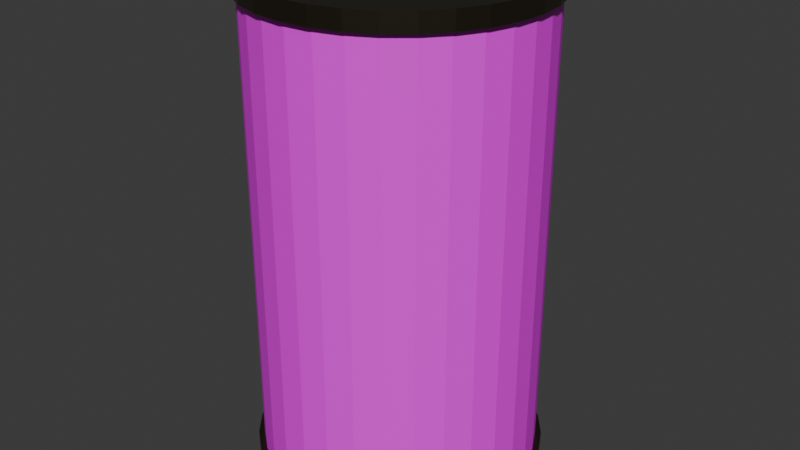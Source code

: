 # Source: Canned_Salmon.blend  (saved by Blender 4.5.90; exported with 4.5.12 LTS)
import bpy
from mathutils import Matrix  # noqa: F401  (used for matrix-valued properties, if any)

bpy.ops.wm.read_factory_settings(use_empty=True)
scene = bpy.context.scene
scene.name = 'Scene'

# ---- collections
col_collection = bpy.data.collections.new('Collection'); scene.collection.children.link(col_collection)

# ---- images (referenced by path relative to the original .blend; pixels are not part of the script)
import os
ASSET_DIR = os.environ.get("B2B_ASSET_DIR", "")  # directory of the original .blend (textures are referenced by path, not embedded)
HERE = os.path.dirname(os.path.abspath(__file__))  # packed textures are extracted next to this script under _unpacked/

def load_image(name, relpath, width, height, colorspace="sRGB"):
    """Load a texture the original file referenced (path relative to the .blend, or extracted next to this script)."""
    p = next((c for c in (os.path.join(HERE, relpath), os.path.join(ASSET_DIR, relpath)) if relpath and os.path.exists(c)), "")
    if p:
        img = bpy.data.images.load(p, check_existing=True)
        img.name = name
    else:  # same state as the original file: an image datablock whose file is absent (Cycles renders it pink)
        img = bpy.data.images.new(name, width, height)
        img.source = "FILE"
        img.filepath = "//" + (relpath or name)
    img.colorspace_settings.name = colorspace
    return img
img_body_base_color = load_image('body Base Color', 'Canned Salmon Texture.png', 1024, 1024, 'sRGB')

# ---- materials (node trees are filled in below, after node groups)
mat_body = bpy.data.materials.new('body')
mat_metal = bpy.data.materials.new('metal')

# ---- material node trees
mat_body.use_nodes = True; mat_body.node_tree.nodes.clear()
_N = mat_body.node_tree.nodes; _L = mat_body.node_tree.links
n0 = _N.new('ShaderNodeBsdfPrincipled'); n0.name = 'Principled BSDF'; n0.location = (-200, 100)
n1 = _N.new('ShaderNodeOutputMaterial'); n1.name = 'Material Output'; n1.location = (200, 100)
n2 = _N.new('ShaderNodeTexImage'); n2.name = 'Image Texture'; n2.location = (-490, 60)
n2.image = img_body_base_color
_L.new(n0.outputs[0], n1.inputs[0])
_L.new(n2.outputs[0], n0.inputs[0])
n1.is_active_output = True
mat_metal.use_nodes = True; mat_metal.node_tree.nodes.clear()
_N = mat_metal.node_tree.nodes; _L = mat_metal.node_tree.links
n0 = _N.new('ShaderNodeBsdfPrincipled'); n0.name = 'Principled BSDF'; n0.location = (-200, 100)
n0.inputs[0].default_value = (0.1788, 0.1546, 0.1033, 1.0)
n0.inputs[1].default_value = 1.0
n0.inputs[2].default_value = 0.3238
n1 = _N.new('ShaderNodeOutputMaterial'); n1.name = 'Material Output'; n1.location = (200, 100)
_L.new(n0.outputs[0], n1.inputs[0])
n1.is_active_output = True

# ---- world
world_world = bpy.data.worlds.new('World'); scene.world = world_world
world_world.use_nodes = True; world_world.node_tree.nodes.clear()
_N = world_world.node_tree.nodes; _L = world_world.node_tree.links
n0 = _N.new('ShaderNodeOutputWorld'); n0.name = 'World Output'; n0.location = (200, 100)
n1 = _N.new('ShaderNodeBackground'); n1.name = 'Background'; n1.location = (-200, 100)
n1.inputs[0].default_value = (0.05088, 0.05088, 0.05088, 1.0)
_L.new(n1.outputs[0], n0.inputs[0])
n0.is_active_output = True
world_world.color = (0.05088, 0.05088, 0.05088)
world_world.sun_shadow_jitter_overblur = 0.0

# ---- meshes
me_cylinder = bpy.data.meshes.new('Cylinder')
me_cylinder.from_pydata([(0.0, 1.396, 0.0), (0.0, 1.396, 4.825), (0.2723, 1.369, 0.0), (0.2723, 1.369, 4.825), (0.5341, 1.289, 0.0), (0.5341, 1.289, 4.825), (0.7754, 1.16, 0.0), (0.7754, 1.16, 4.825), (0.9869, 0.9869, 0.0), (0.9869, 0.9869, 4.825), (1.16, 0.7754, 0.0), (1.16, 0.7754, 4.825), (1.289, 0.5341, 0.0), (1.289, 0.5341, 4.825), (1.369, 0.2723, 0.0), (1.369, 0.2723, 4.825), (1.396, 0.0, 0.0), (1.396, 0.0, 4.825), (1.369, -0.2723, 0.0), (1.369, -0.2723, 4.825), (1.289, -0.5341, 0.0), (1.289, -0.5341, 4.825), (1.16, -0.7754, 0.0), (1.16, -0.7754, 4.825), (0.9869, -0.9869, 0.0), (0.9869, -0.9869, 4.825), (0.7754, -1.16, 0.0), (0.7754, -1.16, 4.825), (0.5341, -1.289, 0.0), (0.5341, -1.289, 4.825), (0.2723, -1.369, 0.0), (0.2723, -1.369, 4.825), (0.0, -1.396, 0.0), (0.0, -1.396, 4.825), (-0.2723, -1.369, 0.0), (-0.2723, -1.369, 4.825), (-0.5341, -1.289, 0.0), (-0.5341, -1.289, 4.825), (-0.7754, -1.16, 0.0), (-0.7754, -1.16, 4.825), (-0.9869, -0.9869, 0.0), (-0.9869, -0.9869, 4.825), (-1.16, -0.7754, 0.0), (-1.16, -0.7754, 4.825), (-1.289, -0.5341, 0.0), (-1.289, -0.5341, 4.825), (-1.369, -0.2723, 0.0), (-1.369, -0.2723, 4.825), (-1.396, 0.0, 0.0), (-1.396, 0.0, 4.825), (-1.369, 0.2723, 0.0), (-1.369, 0.2723, 4.825), (-1.289, 0.5341, 0.0), (-1.289, 0.5341, 4.825), (-1.16, 0.7754, 0.0), (-1.16, 0.7754, 4.825), (-0.9869, 0.9869, 0.0), (-0.9869, 0.9869, 4.825), (-0.7754, 1.16, 0.0), (-0.7754, 1.16, 4.825), (-0.5341, 1.289, 0.0), (-0.5341, 1.289, 4.825), (-0.2723, 1.369, 0.0), (-0.2723, 1.369, 4.825), (0.0, 1.396, 0.09777), (0.0, 1.396, 4.727), (0.2723, 1.369, 4.727), (0.2723, 1.369, 0.09777), (0.5341, 1.289, 4.727), (0.5341, 1.289, 0.09777), (0.7754, 1.16, 4.727), (0.7754, 1.16, 0.09777), (0.9869, 0.9869, 4.727), (0.9869, 0.9869, 0.09777), (1.16, 0.7754, 4.727), (1.16, 0.7754, 0.09777), (1.289, 0.5341, 4.727), (1.289, 0.5341, 0.09777), (1.369, 0.2723, 4.727), (1.369, 0.2723, 0.09777), (1.396, 0.0, 4.727), (1.396, 0.0, 0.09777), (1.369, -0.2723, 4.727), (1.369, -0.2723, 0.09777), (1.289, -0.5341, 4.727), (1.289, -0.5341, 0.09777), (1.16, -0.7754, 4.727), (1.16, -0.7754, 0.09777), (0.9869, -0.9869, 4.727), (0.9869, -0.9869, 0.09777), (0.7754, -1.16, 4.727), (0.7754, -1.16, 0.09777), (0.5341, -1.289, 4.727), (0.5341, -1.289, 0.09777), (0.2723, -1.369, 4.727), (0.2723, -1.369, 0.09777), (0.0, -1.396, 4.727), (0.0, -1.396, 0.09777), (-0.2723, -1.369, 4.727), (-0.2723, -1.369, 0.09777), (-0.5341, -1.289, 4.727), (-0.5341, -1.289, 0.09777), (-0.7754, -1.16, 4.727), (-0.7754, -1.16, 0.09777), (-0.9869, -0.9869, 4.727), (-0.9869, -0.9869, 0.09777), (-1.16, -0.7754, 4.727), (-1.16, -0.7754, 0.09777), (-1.289, -0.5341, 4.727), (-1.289, -0.5341, 0.09777), (-1.369, -0.2723, 4.727), (-1.369, -0.2723, 0.09777), (-1.396, 0.0, 4.727), (-1.396, 0.0, 0.09777), (-1.369, 0.2723, 4.727), (-1.369, 0.2723, 0.09777), (-1.289, 0.5341, 4.727), (-1.289, 0.5341, 0.09777), (-1.16, 0.7754, 4.727), (-1.16, 0.7754, 0.09777), (-0.9869, 0.9869, 4.727), (-0.9869, 0.9869, 0.09777), (-0.7754, 1.16, 4.727), (-0.7754, 1.16, 0.09777), (-0.5341, 1.289, 4.727), (-0.5341, 1.289, 0.09777), (-0.2723, 1.369, 4.727), (-0.2723, 1.369, 0.09777), (0.0, 1.396, 0.0), (0.2723, 1.369, 0.0), (0.2723, 1.369, 4.825), (0.0, 1.396, 4.825), (0.0, 1.396, 4.727), (0.2723, 1.369, 0.09777), (0.5341, 1.289, 0.0), (0.5341, 1.289, 4.825), (0.5341, 1.289, 0.09777), (0.7754, 1.16, 0.0), (0.7754, 1.16, 4.825), (0.7754, 1.16, 0.09777), (0.9869, 0.9869, 0.0), (0.9869, 0.9869, 4.825), (0.9869, 0.9869, 0.09777), (1.16, 0.7754, 0.0), (1.16, 0.7754, 4.825), (1.16, 0.7754, 0.09777), (1.289, 0.5341, 0.0), (1.289, 0.5341, 4.825), (1.289, 0.5341, 0.09777), (1.369, 0.2723, 0.0), (1.369, 0.2723, 4.825), (1.369, 0.2723, 0.09777), (1.396, 0.0, 0.0), (1.396, 0.0, 4.825), (1.396, 0.0, 0.09777), (1.369, -0.2723, 0.0), (1.369, -0.2723, 4.825), (1.369, -0.2723, 0.09777), (1.289, -0.5341, 0.0), (1.289, -0.5341, 4.825), (1.289, -0.5341, 0.09777), (1.16, -0.7754, 0.0), (1.16, -0.7754, 4.825), (1.16, -0.7754, 0.09777), (0.9869, -0.9869, 0.0), (0.9869, -0.9869, 4.825), (0.9869, -0.9869, 0.09777), (0.7754, -1.16, 0.0), (0.7754, -1.16, 4.825), (0.7754, -1.16, 0.09777), (0.5341, -1.289, 0.0), (0.5341, -1.289, 4.825), (0.5341, -1.289, 0.09777), (0.2723, -1.369, 0.0), (0.2723, -1.369, 4.825), (0.2723, -1.369, 0.09777), (0.0, -1.396, 0.0), (0.0, -1.396, 4.825), (0.0, -1.396, 0.09777), (-0.2723, -1.369, 0.0), (-0.2723, -1.369, 4.825), (-0.2723, -1.369, 0.09777), (-0.5341, -1.289, 0.0), (-0.5341, -1.289, 4.825), (-0.5341, -1.289, 0.09777), (-0.7754, -1.16, 0.0), (-0.7754, -1.16, 4.825), (-0.7754, -1.16, 0.09777), (-0.9869, -0.9869, 0.0), (-0.9869, -0.9869, 4.825), (-0.9869, -0.9869, 0.09777), (-1.16, -0.7754, 0.0), (-1.16, -0.7754, 4.825), (-1.16, -0.7754, 0.09777), (-1.289, -0.5341, 0.0), (-1.289, -0.5341, 4.825), (-1.289, -0.5341, 0.09777), (-1.369, -0.2723, 0.0), (-1.369, -0.2723, 4.825), (-1.369, -0.2723, 0.09777), (-1.396, 0.0, 0.0), (-1.396, 0.0, 4.825), (-1.396, 0.0, 0.09777), (-1.369, 0.2723, 0.0), (-1.369, 0.2723, 4.825), (-1.369, 0.2723, 0.09777), (-1.289, 0.5341, 0.0), (-1.289, 0.5341, 4.825), (-1.289, 0.5341, 0.09777), (-1.16, 0.7754, 0.0), (-1.16, 0.7754, 4.825), (-1.16, 0.7754, 0.09777), (-0.9869, 0.9869, 0.0), (-0.9869, 0.9869, 4.825), (-0.9869, 0.9869, 0.09777), (-0.7754, 1.16, 0.0), (-0.7754, 1.16, 4.825), (-0.7754, 1.16, 0.09777), (-0.5341, 1.289, 0.0), (-0.5341, 1.289, 4.825), (-0.5341, 1.289, 0.09777), (-0.2723, 1.369, 0.0), (-0.2723, 1.369, 4.825), (-0.2723, 1.369, 0.09777), (0.0, 1.396, 0.09777), (0.2723, 1.369, 4.727), (0.5341, 1.289, 4.727), (0.7754, 1.16, 4.727), (0.9869, 0.9869, 4.727), (1.16, 0.7754, 4.727), (1.289, 0.5341, 4.727), (1.369, 0.2723, 4.727), (1.396, 0.0, 4.727), (1.369, -0.2723, 4.727), (1.289, -0.5341, 4.727), (1.16, -0.7754, 4.727), (0.9869, -0.9869, 4.727), (0.7754, -1.16, 4.727), (0.5341, -1.289, 4.727), (0.2723, -1.369, 4.727), (0.0, -1.396, 4.727), (-0.2723, -1.369, 4.727), (-0.5341, -1.289, 4.727), (-0.7754, -1.16, 4.727), (-0.9869, -0.9869, 4.727), (-1.16, -0.7754, 4.727), (-1.289, -0.5341, 4.727), (-1.369, -0.2723, 4.727), (-1.396, 0.0, 4.727), (-1.369, 0.2723, 4.727), (-1.289, 0.5341, 4.727), (-1.16, 0.7754, 4.727), (-0.9869, 0.9869, 4.727), (-0.7754, 1.16, 4.727), (-0.5341, 1.289, 4.727), (-0.2723, 1.369, 4.727), (0.0, 1.456, 0.0), (0.284, 1.428, 0.0), (0.284, 1.428, 4.825), (0.0, 1.456, 4.825), (0.0, 1.456, 4.727), (0.284, 1.428, 0.09777), (0.5571, 1.345, 0.0), (0.5571, 1.345, 4.825), (0.5571, 1.345, 0.09777), (0.8087, 1.21, 0.0), (0.8087, 1.21, 4.825), (0.8087, 1.21, 0.09777), (1.029, 1.029, 0.0), (1.029, 1.029, 4.825), (1.029, 1.029, 0.09777), (1.21, 0.8087, 0.0), (1.21, 0.8087, 4.825), (1.21, 0.8087, 0.09777), (1.345, 0.5571, 0.0), (1.345, 0.5571, 4.825), (1.345, 0.5571, 0.09777), (1.428, 0.284, 0.0), (1.428, 0.284, 4.825), (1.428, 0.284, 0.09777), (1.456, 0.0, 0.0), (1.456, 0.0, 4.825), (1.456, 0.0, 0.09777), (1.428, -0.284, 0.0), (1.428, -0.284, 4.825), (1.428, -0.284, 0.09777), (1.345, -0.5571, 0.0), (1.345, -0.5571, 4.825), (1.345, -0.5571, 0.09777), (1.21, -0.8087, 0.0), (1.21, -0.8087, 4.825), (1.21, -0.8087, 0.09777), (1.029, -1.029, 0.0), (1.029, -1.029, 4.825), (1.029, -1.029, 0.09777), (0.8087, -1.21, 0.0), (0.8087, -1.21, 4.825), (0.8087, -1.21, 0.09777), (0.5571, -1.345, 0.0), (0.5571, -1.345, 4.825), (0.5571, -1.345, 0.09777), (0.284, -1.428, 0.0), (0.284, -1.428, 4.825), (0.284, -1.428, 0.09777), (0.0, -1.456, 0.0), (0.0, -1.456, 4.825), (0.0, -1.456, 0.09777), (-0.284, -1.428, 0.0), (-0.284, -1.428, 4.825), (-0.284, -1.428, 0.09777), (-0.5571, -1.345, 0.0), (-0.5571, -1.345, 4.825), (-0.5571, -1.345, 0.09777), (-0.8087, -1.21, 0.0), (-0.8087, -1.21, 4.825), (-0.8087, -1.21, 0.09777), (-1.029, -1.029, 0.0), (-1.029, -1.029, 4.825), (-1.029, -1.029, 0.09777), (-1.21, -0.8087, 0.0), (-1.21, -0.8087, 4.825), (-1.21, -0.8087, 0.09777), (-1.345, -0.5571, 0.0), (-1.345, -0.5571, 4.825), (-1.345, -0.5571, 0.09777), (-1.428, -0.284, 0.0), (-1.428, -0.284, 4.825), (-1.428, -0.284, 0.09777), (-1.456, 0.0, 0.0), (-1.456, 0.0, 4.825), (-1.456, 0.0, 0.09777), (-1.428, 0.284, 0.0), (-1.428, 0.284, 4.825), (-1.428, 0.284, 0.09777), (-1.345, 0.5571, 0.0), (-1.345, 0.5571, 4.825), (-1.345, 0.5571, 0.09777), (-1.21, 0.8087, 0.0), (-1.21, 0.8087, 4.825), (-1.21, 0.8087, 0.09777), (-1.029, 1.029, 0.0), (-1.029, 1.029, 4.825), (-1.029, 1.029, 0.09777), (-0.8087, 1.21, 0.0), (-0.8087, 1.21, 4.825), (-0.8087, 1.21, 0.09777), (-0.5571, 1.345, 0.0), (-0.5571, 1.345, 4.825), (-0.5571, 1.345, 0.09777), (-0.284, 1.428, 0.0), (-0.284, 1.428, 4.825), (-0.284, 1.428, 0.09777), (0.0, 1.456, 0.09777), (0.284, 1.428, 4.727), (0.5571, 1.345, 4.727), (0.8087, 1.21, 4.727), (1.029, 1.029, 4.727), (1.21, 0.8087, 4.727), (1.345, 0.5571, 4.727), (1.428, 0.284, 4.727), (1.456, 0.0, 4.727), (1.428, -0.284, 4.727), (1.345, -0.5571, 4.727), (1.21, -0.8087, 4.727), (1.029, -1.029, 4.727), (0.8087, -1.21, 4.727), (0.5571, -1.345, 4.727), (0.284, -1.428, 4.727), (0.0, -1.456, 4.727), (-0.284, -1.428, 4.727), (-0.5571, -1.345, 4.727), (-0.8087, -1.21, 4.727), (-1.029, -1.029, 4.727), (-1.21, -0.8087, 4.727), (-1.345, -0.5571, 4.727), (-1.428, -0.284, 4.727), (-1.456, 0.0, 4.727), (-1.428, 0.284, 4.727), (-1.345, 0.5571, 4.727), (-1.21, 0.8087, 4.727), (-1.029, 1.029, 4.727), (-0.8087, 1.21, 4.727), (-0.5571, 1.345, 4.727), (-0.284, 1.428, 4.727), (0.0, 1.396, -0.0805), (0.2723, 1.369, -0.0805), (0.2723, 1.369, 4.906), (0.0, 1.396, 4.906), (1.21, -0.8087, -0.0805), (1.16, -0.7754, -0.0805), (0.5341, 1.289, -0.0805), (0.5341, 1.289, 4.906), (0.7754, 1.16, -0.0805), (0.7754, 1.16, 4.906), (-1.029, 1.029, -0.0805), (-0.9869, 0.9869, -0.0805), (0.9869, 0.9869, -0.0805), (0.9869, 0.9869, 4.906), (1.16, 0.7754, -0.0805), (1.16, 0.7754, 4.906), (1.289, 0.5341, -0.0805), (1.289, 0.5341, 4.906), (1.369, 0.2723, -0.0805), (1.369, 0.2723, 4.906), (1.289, -0.5341, 4.906), (1.345, -0.5571, 4.906), (1.396, 0.0, -0.0805), (1.396, 0.0, 4.906), (1.369, -0.2723, -0.0805), (1.369, -0.2723, 4.906), (-1.16, 0.7754, 4.906), (-1.21, 0.8087, 4.906), (1.289, -0.5341, -0.0805), (1.16, -0.7754, 4.906), (1.345, -0.5571, -0.0805), (0.9869, -0.9869, -0.0805), (0.9869, -0.9869, 4.906), (0.7754, -1.16, -0.0805), (0.7754, -1.16, 4.906), (-1.21, 0.8087, -0.0805), (-1.16, 0.7754, -0.0805), (0.5341, -1.289, -0.0805), (0.5341, -1.289, 4.906), (0.2723, -1.369, -0.0805), (0.2723, -1.369, 4.906), (0.0, -1.396, -0.0805), (0.0, -1.396, 4.906), (-0.2723, -1.369, -0.0805), (-0.2723, -1.369, 4.906), (-0.5341, -1.289, -0.0805), (-0.5341, -1.289, 4.906), (1.428, -0.284, 4.906), (-0.7754, -1.16, -0.0805), (-0.7754, -1.16, 4.906), (-0.9869, -0.9869, -0.0805), (-0.9869, -0.9869, 4.906), (-1.289, 0.5341, 4.906), (-1.345, 0.5571, 4.906), (-1.16, -0.7754, -0.0805), (-1.16, -0.7754, 4.906), (-1.289, -0.5341, -0.0805), (-1.289, -0.5341, 4.906), (-1.369, -0.2723, -0.0805), (-1.369, -0.2723, 4.906), (1.428, -0.284, -0.0805), (-1.396, 0.0, -0.0805), (-1.396, 0.0, 4.906), (-1.369, 0.2723, -0.0805), (-1.369, 0.2723, 4.906), (-1.345, 0.5571, -0.0805), (-1.289, 0.5341, -0.0805), (1.456, 0.0, 4.906), (-0.9869, 0.9869, 4.906), (-0.7754, 1.16, -0.0805), (-0.7754, 1.16, 4.906), (-1.428, 0.284, 4.906), (-0.5341, 1.289, -0.0805), (-0.5341, 1.289, 4.906), (1.456, 0.0, -0.0805), (-0.2723, 1.369, -0.0805), (-0.2723, 1.369, 4.906), (-1.428, 0.284, -0.0805), (1.428, 0.284, 4.906), (-1.456, 0.0, 4.906), (1.428, 0.284, -0.0805), (-1.456, 0.0, -0.0805), (1.345, 0.5571, 4.906), (-1.428, -0.284, 4.906), (1.345, 0.5571, -0.0805), (-1.428, -0.284, -0.0805), (1.21, 0.8087, 4.906), (-1.345, -0.5571, 4.906), (1.21, 0.8087, -0.0805), (1.029, 1.029, -0.0805), (-1.345, -0.5571, -0.0805), (-1.21, -0.8087, -0.0805), (0.8087, 1.21, 4.906), (1.029, 1.029, 4.906), (-1.029, -1.029, 4.906), (-1.21, -0.8087, 4.906), (0.0, 1.456, -0.0805), (0.284, 1.428, -0.0805), (0.284, 1.428, 4.906), (0.0, 1.456, 4.906), (0.5571, 1.345, -0.0805), (0.5571, 1.345, 4.906), (0.8087, 1.21, -0.0805), (1.21, -0.8087, 4.906), (1.029, -1.029, -0.0805), (1.029, -1.029, 4.906), (0.8087, -1.21, -0.0805), (0.8087, -1.21, 4.906), (0.5571, -1.345, -0.0805), (0.5571, -1.345, 4.906), (0.284, -1.428, -0.0805), (0.284, -1.428, 4.906), (0.0, -1.456, -0.0805), (0.0, -1.456, 4.906), (-0.284, -1.428, -0.0805), (-0.284, -1.428, 4.906), (-0.5571, -1.345, -0.0805), (-0.5571, -1.345, 4.906), (-0.8087, -1.21, -0.0805), (-0.8087, -1.21, 4.906), (-1.029, -1.029, -0.0805), (-1.029, 1.029, 4.906), (-0.8087, 1.21, -0.0805), (-0.8087, 1.21, 4.906), (-0.5571, 1.345, -0.0805), (-0.5571, 1.345, 4.906), (-0.284, 1.428, -0.0805), (-0.284, 1.428, 4.906)], [], [(127, 64, 224, 223), (78, 76, 230, 231), (3, 5, 135, 130), (37, 39, 186, 183), (77, 79, 151, 148), (4, 2, 129, 134), (38, 36, 182, 185), (80, 78, 231, 232), (79, 81, 154, 151), (35, 37, 183, 180), (82, 80, 232, 233), (1, 3, 130, 131), (36, 34, 179, 182), (81, 83, 157, 154), (2, 0, 128, 129), (84, 82, 233, 234), (33, 35, 180, 177), (83, 85, 160, 157), (34, 32, 176, 179), (86, 84, 234, 235), (85, 87, 163, 160), (31, 33, 177, 174), (88, 86, 235, 236), (32, 30, 173, 176), (87, 89, 166, 163), (90, 88, 236, 237), (29, 31, 174, 171), (89, 91, 169, 166), (63, 1, 131, 222), (30, 28, 170, 173), (3, 1, 63, 61, 59, 57, 55, 53, 51, 49, 47, 45, 43, 41, 39, 37, 35, 33, 31, 29, 27, 25, 23, 21, 19, 17, 15, 13, 11, 9, 7, 5), (92, 90, 237, 238), (0, 62, 221, 128), (0, 2, 4, 6, 8, 10, 12, 14, 16, 18, 20, 22, 24, 26, 28, 30, 32, 34, 36, 38, 40, 42, 44, 46, 48, 50, 52, 54, 56, 58, 60, 62), (91, 93, 172, 169), (127, 126, 65, 64), (27, 29, 171, 168), (125, 124, 126, 127), (94, 92, 238, 239), (123, 122, 124, 125), (61, 63, 222, 219), (121, 120, 122, 123), (28, 26, 167, 170), (119, 118, 120, 121), (93, 95, 175, 172), (117, 116, 118, 119), (62, 60, 218, 221), (115, 114, 116, 117), (96, 94, 239, 240), (113, 112, 114, 115), (25, 27, 168, 165), (111, 110, 112, 113), (95, 97, 178, 175), (109, 108, 110, 111), (59, 61, 219, 216), (107, 106, 108, 109), (26, 24, 164, 167), (105, 104, 106, 107), (98, 96, 240, 241), (103, 102, 104, 105), (60, 58, 215, 218), (101, 100, 102, 103), (97, 99, 181, 178), (99, 98, 100, 101), (23, 25, 165, 162), (97, 96, 98, 99), (100, 98, 241, 242), (95, 94, 96, 97), (57, 59, 216, 213), (93, 92, 94, 95), (24, 22, 161, 164), (91, 90, 92, 93), (99, 101, 184, 181), (89, 88, 90, 91), (58, 56, 212, 215), (87, 86, 88, 89), (102, 100, 242, 243), (85, 84, 86, 87), (21, 23, 162, 159), (83, 82, 84, 85), (101, 103, 187, 184), (81, 80, 82, 83), (55, 57, 213, 210), (79, 78, 80, 81), (22, 20, 158, 161), (77, 76, 78, 79), (104, 102, 243, 244), (75, 74, 76, 77), (56, 54, 209, 212), (73, 72, 74, 75), (103, 105, 190, 187), (71, 70, 72, 73), (19, 21, 159, 156), (69, 68, 70, 71), (106, 104, 244, 245), (67, 66, 68, 69), (53, 55, 210, 207), (64, 65, 66, 67), (133, 136, 264, 261), (293, 290, 487, 489), (211, 214, 342, 339), (227, 226, 354, 355), (253, 252, 380, 381), (164, 161, 389, 415), (136, 139, 267, 264), (215, 212, 395, 453), (214, 217, 345, 342), (344, 341, 505, 507), (228, 227, 355, 356), (289, 292, 488, 388), (254, 253, 381, 382), (139, 142, 270, 267), (217, 220, 348, 345), (340, 343, 506, 394), (229, 228, 356, 357), (159, 162, 413, 404), (255, 254, 382, 383), (210, 213, 452, 410), (142, 145, 273, 270), (290, 287, 405, 487), (220, 223, 351, 348), (230, 229, 357, 358), (132, 255, 383, 260), (161, 158, 412, 389), (145, 148, 276, 273), (212, 209, 420, 395), (223, 224, 352, 351), (341, 338, 411, 505), (231, 230, 358, 359), (286, 289, 388, 414), (148, 151, 279, 276), (337, 340, 394, 419), (232, 231, 359, 360), (156, 159, 404, 409), (207, 210, 410, 436), (151, 154, 282, 279), (287, 284, 431, 405), (233, 232, 360, 361), (158, 155, 408, 412), (154, 157, 285, 282), (209, 206, 450, 420), (338, 335, 437, 411), (234, 233, 361, 362), (283, 286, 414, 444), (157, 160, 288, 285), (334, 337, 419, 449), (235, 234, 362, 363), (153, 156, 409, 407), (204, 207, 436, 448), (160, 163, 291, 288), (284, 281, 451, 431), (236, 235, 363, 364), (155, 152, 406, 408), (163, 166, 294, 291), (206, 203, 447, 450), (335, 332, 455, 437), (237, 236, 364, 365), (280, 283, 444, 458), (166, 169, 297, 294), (331, 334, 449, 461), (238, 237, 365, 366), (150, 153, 407, 403), (75, 77, 148, 145), (40, 38, 185, 188), (65, 126, 255, 132), (6, 4, 134, 137), (76, 74, 229, 230), (39, 41, 189, 186), (125, 127, 223, 220), (5, 7, 138, 135), (73, 75, 145, 142), (126, 124, 254, 255), (74, 72, 228, 229), (42, 40, 188, 191), (123, 125, 220, 217), (8, 6, 137, 140), (71, 73, 142, 139), (41, 43, 192, 189), (124, 122, 253, 254), (7, 9, 141, 138), (72, 70, 227, 228), (121, 123, 217, 214), (69, 71, 139, 136), (44, 42, 191, 194), (122, 120, 252, 253), (10, 8, 140, 143), (70, 68, 226, 227), (43, 45, 195, 192), (119, 121, 214, 211), (9, 11, 144, 141), (67, 69, 136, 133), (120, 118, 251, 252), (68, 66, 225, 226), (46, 44, 194, 197), (117, 119, 211, 208), (12, 10, 143, 146), (64, 67, 133, 224), (45, 47, 198, 195), (118, 116, 250, 251), (11, 13, 147, 144), (66, 65, 132, 225), (115, 117, 208, 205), (48, 46, 197, 200), (116, 114, 249, 250), (14, 12, 146, 149), (47, 49, 201, 198), (113, 115, 205, 202), (13, 15, 150, 147), (114, 112, 248, 249), (50, 48, 200, 203), (111, 113, 202, 199), (16, 14, 149, 152), (49, 51, 204, 201), (112, 110, 247, 248), (15, 17, 153, 150), (109, 111, 199, 196), (52, 50, 203, 206), (110, 108, 246, 247), (18, 16, 152, 155), (51, 53, 207, 204), (107, 109, 196, 193), (17, 19, 156, 153), (108, 106, 245, 246), (54, 52, 206, 209), (105, 107, 193, 190), (20, 18, 155, 158), (260, 259, 258, 353), (353, 258, 263, 354), (354, 263, 266, 355), (355, 266, 269, 356), (356, 269, 272, 357), (357, 272, 275, 358), (358, 275, 278, 359), (359, 278, 281, 360), (360, 281, 284, 361), (361, 284, 287, 362), (362, 287, 290, 363), (363, 290, 293, 364), (364, 293, 296, 365), (365, 296, 299, 366), (366, 299, 302, 367), (367, 302, 305, 368), (368, 305, 308, 369), (369, 308, 311, 370), (370, 311, 314, 371), (371, 314, 317, 372), (372, 317, 320, 373), (373, 320, 323, 374), (374, 323, 326, 375), (375, 326, 329, 376), (376, 329, 332, 377), (377, 332, 335, 378), (378, 335, 338, 379), (379, 338, 341, 380), (380, 341, 344, 381), (381, 344, 347, 382), (382, 347, 350, 383), (383, 350, 259, 260), (349, 351, 352, 256), (346, 348, 351, 349), (343, 345, 348, 346), (340, 342, 345, 343), (337, 339, 342, 340), (334, 336, 339, 337), (331, 333, 336, 334), (328, 330, 333, 331), (325, 327, 330, 328), (322, 324, 327, 325), (319, 321, 324, 322), (316, 318, 321, 319), (313, 315, 318, 316), (310, 312, 315, 313), (307, 309, 312, 310), (304, 306, 309, 307), (301, 303, 306, 304), (298, 300, 303, 301), (295, 297, 300, 298), (292, 294, 297, 295), (289, 291, 294, 292), (286, 288, 291, 289), (283, 285, 288, 286), (280, 282, 285, 283), (277, 279, 282, 280), (274, 276, 279, 277), (271, 273, 276, 274), (268, 270, 273, 271), (265, 267, 270, 268), (262, 264, 267, 265), (257, 261, 264, 262), (256, 352, 261, 257), (201, 204, 448, 446), (252, 251, 379, 380), (281, 278, 462, 451), (226, 225, 353, 354), (152, 149, 402, 406), (208, 211, 339, 336), (224, 133, 261, 352), (251, 250, 378, 379), (203, 200, 445, 447), (225, 132, 260, 353), (332, 329, 463, 455), (205, 208, 336, 333), (277, 280, 458, 464), (328, 331, 461, 465), (250, 249, 377, 378), (202, 205, 333, 330), (147, 150, 403, 401), (198, 201, 446, 443), (249, 248, 376, 377), (278, 275, 466, 462), (149, 146, 400, 402), (199, 202, 330, 327), (248, 247, 375, 376), (200, 197, 442, 445), (329, 326, 467, 463), (196, 199, 327, 324), (274, 277, 464, 468), (325, 328, 465, 469), (247, 246, 374, 375), (193, 196, 324, 321), (144, 147, 401, 399), (246, 245, 373, 374), (195, 198, 443, 441), (190, 193, 321, 318), (245, 244, 372, 373), (275, 272, 470, 466), (187, 190, 318, 315), (146, 143, 398, 400), (244, 243, 371, 372), (184, 187, 315, 312), (197, 194, 440, 442), (326, 323, 471, 467), (243, 242, 370, 371), (271, 274, 468, 472), (322, 325, 469, 474), (181, 184, 312, 309), (242, 241, 369, 370), (141, 144, 399, 397), (178, 181, 309, 306), (192, 195, 441, 439), (143, 140, 396, 398), (241, 240, 368, 369), (272, 269, 477, 470), (175, 178, 306, 303), (194, 191, 438, 440), (240, 239, 367, 368), (323, 320, 479, 471), (268, 271, 472, 473), (172, 175, 303, 300), (319, 322, 474, 475), (239, 238, 366, 367), (138, 141, 397, 393), (169, 172, 300, 297), (189, 192, 439, 435), (453, 395, 394, 506), (404, 413, 487, 405), (410, 452, 505, 411), (389, 412, 414, 388), (395, 420, 419, 394), (409, 404, 405, 431), (436, 410, 411, 437), (412, 408, 444, 414), (420, 450, 449, 419), (407, 409, 431, 451), (448, 436, 437, 455), (408, 406, 458, 444), (450, 447, 461, 449), (403, 407, 451, 462), (446, 448, 455, 463), (406, 402, 464, 458), (447, 445, 465, 461), (401, 403, 462, 466), (443, 446, 463, 467), (402, 400, 468, 464), (445, 442, 469, 465), (399, 401, 466, 470), (441, 443, 467, 471), (400, 398, 472, 468), (442, 440, 474, 469), (397, 399, 470, 477), (439, 441, 471, 479), (398, 396, 473, 472), (440, 438, 475, 474), (393, 397, 477, 476), (435, 439, 479, 478), (415, 389, 388, 488), (452, 454, 507, 505), (413, 416, 489, 487), (456, 453, 506, 508), (417, 415, 488, 490), (454, 457, 509, 507), (416, 418, 491, 489), (459, 456, 508, 510), (421, 417, 490, 492), (457, 460, 511, 509), (418, 422, 493, 491), (384, 459, 510, 480), (423, 421, 492, 494), (460, 387, 483, 511), (422, 424, 495, 493), (425, 423, 494, 496), (424, 426, 497, 495), (427, 425, 496, 498), (426, 428, 499, 497), (385, 384, 480, 481), (429, 427, 498, 500), (387, 386, 482, 483), (428, 430, 501, 499), (432, 429, 500, 502), (390, 385, 481, 484), (430, 433, 503, 501), (386, 391, 485, 482), (434, 432, 502, 504), (392, 390, 484, 486), (433, 435, 478, 503), (391, 393, 476, 485), (438, 434, 504, 475), (396, 392, 486, 473), (213, 216, 454, 452), (162, 165, 416, 413), (343, 346, 508, 506), (292, 295, 490, 488), (347, 344, 507, 509), (218, 215, 453, 456), (296, 293, 489, 491), (167, 164, 415, 417), (216, 219, 457, 454), (165, 168, 418, 416), (346, 349, 510, 508), (295, 298, 492, 490), (350, 347, 509, 511), (221, 218, 456, 459), (170, 167, 417, 421), (299, 296, 491, 493), (219, 222, 460, 457), (168, 171, 422, 418), (349, 256, 480, 510), (298, 301, 494, 492), (259, 350, 511, 483), (128, 221, 459, 384), (173, 170, 421, 423), (302, 299, 493, 495), (222, 131, 387, 460), (171, 174, 424, 422), (301, 304, 496, 494), (176, 173, 423, 425), (305, 302, 495, 497), (174, 177, 426, 424), (304, 307, 498, 496), (179, 176, 425, 427), (308, 305, 497, 499), (177, 180, 428, 426), (256, 257, 481, 480), (307, 310, 500, 498), (129, 128, 384, 385), (258, 259, 483, 482), (311, 308, 499, 501), (182, 179, 427, 429), (131, 130, 386, 387), (180, 183, 430, 428), (310, 313, 502, 500), (257, 262, 484, 481), (314, 311, 501, 503), (185, 182, 429, 432), (134, 129, 385, 390), (263, 258, 482, 485), (183, 186, 433, 430), (130, 135, 391, 386), (313, 316, 504, 502), (262, 265, 486, 484), (317, 314, 503, 478), (188, 185, 432, 434), (137, 134, 390, 392), (266, 263, 485, 476), (186, 189, 435, 433), (135, 138, 393, 391), (316, 319, 475, 504), (265, 268, 473, 486), (320, 317, 478, 479), (191, 188, 434, 438), (269, 266, 476, 477), (140, 137, 392, 396)])
me_cylinder.polygons.foreach_set('material_index', [1, 1, 1, 1, 1, 1, 1, 1, 1, 1, 1, 1, 1, 1, 1, 1, 1, 1, 1, 1, 1, 1, 1, 1, 1, 1, 1, 1, 1, 1, 1, 1, 1, 1, 1, 0, 1, 0, 1, 0, 1, 0, 1, 0, 1, 0, 1, 0, 1, 0, 1, 0, 1, 0, 1, 0, 1, 0, 1, 0, 1, 0, 1, 0, 1, 0, 1, 0, 1, 0, 1, 0, 1, 0, 1, 0, 1, 0, 1, 0, 1, 0, 1, 0, 1, 0, 1, 0, 1, 0, 1, 0, 1, 0, 1, 0, 1, 0, 1, 1, 1, 1, 1, 1, 1, 1, 1, 1, 1, 1, 1, 1, 1, 1, 1, 1, 1, 1, 1, 1, 1, 1, 1, 1, 1, 1, 1, 1, 1, 1, 1, 1, 1, 1, 1, 1, 1, 1, 1, 1, 1, 1, 1, 1, 1, 1, 1, 1, 1, 1, 1, 1, 1, 1, 1, 1, 1, 1, 1, 1, 1, 1, 1, 1, 1, 1, 1, 1, 1, 1, 1, 1, 1, 1, 1, 1, 1, 1, 1, 1, 1, 1, 1, 1, 1, 1, 1, 1, 1, 1, 1, 1, 1, 1, 1, 1, 1, 1, 1, 1, 1, 1, 1, 1, 1, 1, 1, 1, 1, 1, 1, 1, 1, 1, 1, 1, 1, 1, 1, 1, 1, 1, 1, 1, 1, 1, 1, 1, 1, 1, 1, 1, 1, 1, 1, 1, 1, 1, 1, 1, 1, 1, 1, 1, 1, 1, 1, 1, 1, 1, 1, 1, 1, 1, 1, 1, 1, 1, 1, 1, 1, 1, 1, 1, 1, 1, 1, 1, 1, 1, 1, 1, 1, 1, 1, 1, 1, 1, 1, 1, 1, 1, 1, 1, 1, 1, 1, 1, 1, 1, 1, 1, 1, 1, 1, 1, 1, 1, 1, 1, 1, 1, 1, 1, 1, 1, 1, 1, 1, 1, 1, 1, 1, 1, 1, 1, 1, 1, 1, 1, 1, 1, 1, 1, 1, 1, 1, 1, 1, 1, 1, 1, 1, 1, 1, 1, 1, 1, 1, 1, 1, 1, 1, 1, 1, 1, 1, 1, 1, 1, 1, 1, 1, 1, 1, 1, 1, 1, 1, 1, 1, 1, 1, 1, 1, 1, 1, 1, 1, 1, 1, 1, 1, 1, 1, 1, 1, 1, 1, 1, 1, 1, 1, 1, 1, 1, 1, 1, 1, 1, 1, 1, 1, 1, 1, 1, 1, 1, 1, 1, 1, 1, 1, 1, 1, 1, 1, 1, 1, 1, 1, 1, 1, 1, 1, 1, 1, 1, 1, 1, 1, 1, 1, 1, 1, 1, 1, 1, 1, 1, 1, 1, 1, 1, 1, 1, 1, 1, 1, 1, 1, 1, 1, 1, 1, 1, 1, 1, 1, 1, 1, 1, 1, 1, 1, 1, 1, 1, 1, 1, 1, 1, 1, 1, 1, 1, 1, 1, 1, 1, 1, 1, 1, 1, 1, 1, 1, 1, 1, 1, 1, 1])
_uv = me_cylinder.uv_layers.new(name='UVMap')
_uv.uv.foreach_set('vector', [0.2779, 0.4441, 0.2779, 0.4441, 0.2779, 0.4441, 0.2779, 0.4441, 0.2779, 0.4441, 0.2779, 0.4441, 0.2779, 0.4441, 0.2779, 0.4441, 0.2779, 0.4441, 0.2779, 0.4441, 0.2779, 0.4441, 0.2779, 0.4441, 0.2779, 0.4441, 0.2779, 0.4441, 0.2779, 0.4441, 0.2779, 0.4441, 0.2779, 0.4441, 0.2779, 0.4441, 0.2779, 0.4441, 0.2779, 0.4441, 0.2779, 0.4441, 0.2779, 0.4441, 0.2779, 0.4441, 0.2779, 0.4441, 0.2779, 0.4441, 0.2779, 0.4441, 0.2779, 0.4441, 0.2779, 0.4441, 0.2779, 0.4441, 0.2779, 0.4441, 0.2779, 0.4441, 0.2779, 0.4441, 0.2779, 0.4441, 0.2779, 0.4441, 0.2779, 0.4441, 0.2779, 0.4441, 0.2779, 0.4441, 0.2779, 0.4441, 0.2779, 0.4441, 0.2779, 0.4441, 0.2779, 0.4441, 0.2779, 0.4441, 0.2779, 0.4441, 0.2779, 0.4441, 0.2779, 0.4441, 0.2779, 0.4441, 0.2779, 0.4441, 0.2779, 0.4441, 0.2779, 0.4441, 0.2779, 0.4441, 0.2779, 0.4441, 0.2779, 0.4441, 0.2779, 0.4441, 0.2779, 0.4441, 0.2779, 0.4441, 0.2779, 0.4441, 0.2779, 0.4441, 0.2779, 0.4441, 0.2779, 0.4441, 0.2779, 0.4441, 0.2779, 0.4441, 0.2779, 0.4441, 0.2779, 0.4441, 0.2779, 0.4441, 0.2779, 0.4441, 0.2779, 0.4441, 0.2779, 0.4441, 0.2779, 0.4441, 0.2779, 0.4441, 0.2779, 0.4441, 0.2779, 0.4441, 0.2779, 0.4441, 0.2779, 0.4441, 0.2779, 0.4441, 0.2779, 0.4441, 0.2779, 0.4441, 0.2779, 0.4441, 0.2779, 0.4441, 0.2779, 0.4441, 0.2779, 0.4441, 0.2779, 0.4441, 0.2779, 0.4441, 0.2779, 0.4441, 0.2779, 0.4441, 0.2779, 0.4441, 0.2779, 0.4441, 0.2779, 0.4441, 0.2779, 0.4441, 0.2779, 0.4441, 0.2779, 0.4441, 0.2779, 0.4441, 0.2779, 0.4441, 0.2779, 0.4441, 0.2779, 0.4441, 0.2779, 0.4441, 0.2779, 0.4441, 0.2779, 0.4441, 0.2779, 0.4441, 0.2779, 0.4441, 0.2779, 0.4441, 0.2779, 0.4441, 0.2779, 0.4441, 0.2779, 0.4441, 0.2779, 0.4441, 0.2779, 0.4441, 0.2779, 0.4441, 0.2779, 0.4441, 0.2779, 0.4441, 0.2779, 0.4441, 0.2779, 0.4441, 0.2779, 0.4441, 0.2779, 0.4441, 0.2779, 0.4441, 0.2779, 0.4441, 0.2779, 0.4441, 0.2779, 0.4441, 0.2779, 0.4441, 0.2779, 0.4441, 0.2779, 0.4441, 0.2779, 0.4441, 0.3077, 0.9402, 0.2931, 0.9184, 0.2831, 0.8942, 0.2779, 0.8684, 0.2779, 0.8422, 0.2831, 0.8164, 0.2931, 0.7922, 0.3077, 0.7704, 0.3262, 0.7518, 0.3481, 0.7372, 0.3723, 0.7272, 0.3981, 0.7221, 0.4243, 0.7221, 0.45, 0.7272, 0.4743, 0.7372, 0.4961, 0.7518, 0.5147, 0.7704, 0.5293, 0.7922, 0.5393, 0.8164, 0.5444, 0.8422, 0.5444, 0.8684, 0.5393, 0.8942, 0.5293, 0.9184, 0.5147, 0.9402, 0.4961, 0.9588, 0.4743, 0.9734, 0.45, 0.9834, 0.4243, 0.9885, 0.3981, 0.9885, 0.3723, 0.9834, 0.3481, 0.9734, 0.3262, 0.9588, 0.2779, 0.4441, 0.2779, 0.4441, 0.2779, 0.4441, 0.2779, 0.4441, 0.2779, 0.4441, 0.2779, 0.4441, 0.2779, 0.4441, 0.2779, 0.4441, 0.5596, 0.9184, 0.5495, 0.8942, 0.5444, 0.8684, 0.5444, 0.8422, 0.5495, 0.8164, 0.5596, 0.7922, 0.5742, 0.7704, 0.5927, 0.7518, 0.6145, 0.7372, 0.6388, 0.7272, 0.6645, 0.7221, 0.6908, 0.7221, 0.7165, 0.7272, 0.7408, 0.7372, 0.7626, 0.7518, 0.7812, 0.7704, 0.7957, 0.7922, 0.8058, 0.8164, 0.8109, 0.8422, 0.8109, 0.8684, 0.8058, 0.8942, 0.7957, 0.9184, 0.7812, 0.9402, 0.7626, 0.9588, 0.7408, 0.9734, 0.7165, 0.9834, 0.6908, 0.9885, 0.6645, 0.9885, 0.6388, 0.9834, 0.6145, 0.9734, 0.5927, 0.9588, 0.5742, 0.9402, 0.2779, 0.4441, 0.2779, 0.4441, 0.2779, 0.4441, 0.2779, 0.4441, 0.6819, -2.98e-08, 0.6819, 0.4441, 0.6557, 0.4441, 0.6557, 2.98e-08, 0.2779, 0.4441, 0.2779, 0.4441, 0.2779, 0.4441, 0.2779, 0.4441, 0.7077, -2.98e-08, 0.7077, 0.4441, 0.6819, 0.4441, 0.6819, -2.98e-08, 0.2779, 0.4441, 0.2779, 0.4441, 0.2779, 0.4441, 0.2779, 0.4441, 0.7319, -2.98e-08, 0.7319, 0.4441, 0.7077, 0.4441, 0.7077, -2.98e-08, 0.2779, 0.4441, 0.2779, 0.4441, 0.2779, 0.4441, 0.2779, 0.4441, 0.7537, -2.98e-08, 0.7537, 0.4441, 0.7319, 0.4441, 0.7319, -2.98e-08, 0.2779, 0.4441, 0.2779, 0.4441, 0.2779, 0.4441, 0.2779, 0.4441, 0.3954, 5.96e-08, 0.3954, 0.4441, 0.3769, 0.4441, 0.3769, 5.96e-08, 0.2779, 0.4441, 0.2779, 0.4441, 0.2779, 0.4441, 0.2779, 0.4441, 0.4172, 5.96e-08, 0.4172, 0.4441, 0.3954, 0.4441, 0.3954, 5.96e-08, 0.2779, 0.4441, 0.2779, 0.4441, 0.2779, 0.4441, 0.2779, 0.4441, 0.4415, 5.96e-08, 0.4415, 0.4441, 0.4172, 0.4441, 0.4172, 5.96e-08, 0.2779, 0.4441, 0.2779, 0.4441, 0.2779, 0.4441, 0.2779, 0.4441, 0.4672, 5.96e-08, 0.4672, 0.4441, 0.4415, 0.4441, 0.4415, 5.96e-08, 0.2779, 0.4441, 0.2779, 0.4441, 0.2779, 0.4441, 0.2779, 0.4441, 0.4935, 5.96e-08, 0.4935, 0.4441, 0.4672, 0.4441, 0.4672, 5.96e-08, 0.2779, 0.4441, 0.2779, 0.4441, 0.2779, 0.4441, 0.2779, 0.4441, 0.5192, 5.96e-08, 0.5192, 0.4441, 0.4935, 0.4441, 0.4935, 5.96e-08, 0.2779, 0.4441, 0.2779, 0.4441, 0.2779, 0.4441, 0.2779, 0.4441, 0.5435, 5.96e-08, 0.5435, 0.4441, 0.5192, 0.4441, 0.5192, 5.96e-08, 0.2779, 0.4441, 0.2779, 0.4441, 0.2779, 0.4441, 0.2779, 0.4441, 0.5653, 5.96e-08, 0.5653, 0.4441, 0.5435, 0.4441, 0.5435, 5.96e-08, 0.2779, 0.4441, 0.2779, 0.4441, 0.2779, 0.4441, 0.2779, 0.4441, 0.207, 5.96e-08, 0.207, 0.4441, 0.1884, 0.4441, 0.1884, 5.96e-08, 0.2779, 0.4441, 0.2779, 0.4441, 0.2779, 0.4441, 0.2779, 0.4441, 0.2288, 5.96e-08, 0.2288, 0.4441, 0.207, 0.4441, 0.207, 5.96e-08, 0.2779, 0.4441, 0.2779, 0.4441, 0.2779, 0.4441, 0.2779, 0.4441, 0.2531, 5.96e-08, 0.2531, 0.4441, 0.2288, 0.4441, 0.2288, 5.96e-08, 0.2779, 0.4441, 0.2779, 0.4441, 0.2779, 0.4441, 0.2779, 0.4441, 0.2788, 5.96e-08, 0.2788, 0.4441, 0.2531, 0.4441, 0.2531, 5.96e-08, 0.2779, 0.4441, 0.2779, 0.4441, 0.2779, 0.4441, 0.2779, 0.4441, 0.305, 5.96e-08, 0.305, 0.4441, 0.2788, 0.4441, 0.2788, 5.96e-08, 0.2779, 0.4441, 0.2779, 0.4441, 0.2779, 0.4441, 0.2779, 0.4441, 0.3308, 5.96e-08, 0.3308, 0.4441, 0.305, 0.4441, 0.305, 5.96e-08, 0.2779, 0.4441, 0.2779, 0.4441, 0.2779, 0.4441, 0.2779, 0.4441, 0.355, 5.96e-08, 0.355, 0.4441, 0.3308, 0.4441, 0.3308, 5.96e-08, 0.2779, 0.4441, 0.2779, 0.4441, 0.2779, 0.4441, 0.2779, 0.4441, 0.3769, 5.96e-08, 0.3769, 0.4441, 0.355, 0.4441, 0.355, 5.96e-08, 0.2779, 0.4441, 0.2779, 0.4441, 0.2779, 0.4441, 0.2779, 0.4441, 0.01856, 8.941e-08, 0.01856, 0.4441, 5.96e-08, 0.4441, -5.96e-08, 8.941e-08, 0.2779, 0.4441, 0.2779, 0.4441, 0.2779, 0.4441, 0.2779, 0.4441, 0.04038, 8.941e-08, 0.04038, 0.4441, 0.01856, 0.4441, 0.01856, 8.941e-08, 0.2779, 0.4441, 0.2779, 0.4441, 0.2779, 0.4441, 0.2779, 0.4441, 0.06463, 8.941e-08, 0.06463, 0.4441, 0.04038, 0.4441, 0.04038, 8.941e-08, 0.2779, 0.4441, 0.2779, 0.4441, 0.2779, 0.4441, 0.2779, 0.4441, 0.09037, 8.941e-08, 0.09037, 0.4441, 0.06463, 0.4441, 0.06463, 8.941e-08, 0.2779, 0.4441, 0.2779, 0.4441, 0.2779, 0.4441, 0.2779, 0.4441, 0.1166, 8.941e-08, 0.1166, 0.4441, 0.09037, 0.4441, 0.09037, 8.941e-08, 0.2779, 0.4441, 0.2779, 0.4441, 0.2779, 0.4441, 0.2779, 0.4441, 0.1424, 5.96e-08, 0.1424, 0.4441, 0.1166, 0.4441, 0.1166, 8.941e-08, 0.2779, 0.4441, 0.2779, 0.4441, 0.2779, 0.4441, 0.2779, 0.4441, 0.1666, 5.96e-08, 0.1666, 0.4441, 0.1424, 0.4441, 0.1424, 5.96e-08, 0.2779, 0.4441, 0.2779, 0.4441, 0.2779, 0.4441, 0.2779, 0.4441, 0.1884, 5.96e-08, 0.1884, 0.4441, 0.1666, 0.4441, 0.1666, 5.96e-08, 0.2779, 0.4441, 0.2779, 0.4441, 0.2779, 0.4441, 0.2779, 0.4441, 0.5839, 0.0, 0.5839, 0.4441, 0.5653, 0.4441, 0.5653, 0.0, 0.2779, 0.4441, 0.2779, 0.4441, 0.2779, 0.4441, 0.2779, 0.4441, 0.6057, 0.0, 0.6057, 0.4441, 0.5839, 0.4441, 0.5839, 0.0, 0.2779, 0.4441, 0.2779, 0.4441, 0.2779, 0.4441, 0.2779, 0.4441, 0.6299, 0.0, 0.6299, 0.4441, 0.6057, 0.4441, 0.6057, 0.0, 0.2779, 0.4441, 0.2779, 0.4441, 0.2779, 0.4441, 0.2779, 0.4441, 0.6557, 2.98e-08, 0.6557, 0.4441, 0.6299, 0.4441, 0.6299, 0.0, 0.02089, 0.6462, 0.03547, 0.668, 0.03102, 0.6717, 0.01582, 0.6489, 0.7957, 2.89e-09, 0.7957, 0.01936, 0.7879, 0.01936, 0.7879, 2.307e-09, 0.03547, 0.4982, 0.02089, 0.52, 0.01582, 0.5173, 0.03102, 0.4945, 0.2888, 0.5442, 0.2837, 0.57, 0.2779, 0.5694, 0.2833, 0.5426, 0.332, 0.6866, 0.3538, 0.7012, 0.3511, 0.7062, 0.3283, 0.691, 0.8221, 0.1884, 0.8221, 0.1699, 0.8299, 0.1699, 0.8299, 0.1884, 0.03547, 0.668, 0.05403, 0.6866, 0.05038, 0.691, 0.03102, 0.6717, 0.8221, 0.2103, 0.8221, 0.1884, 0.8299, 0.1884, 0.8299, 0.2103, 0.02089, 0.52, 0.01085, 0.5442, 0.005341, 0.5426, 0.01582, 0.5173, 0.7957, 0.3703, 0.7957, 0.3931, 0.7879, 0.3931, 0.7879, 0.3703, 0.2988, 0.52, 0.2888, 0.5442, 0.2833, 0.5426, 0.2938, 0.5173, 0.7631, 0.2159, 0.7631, 0.1965, 0.7708, 0.1965, 0.7708, 0.2159, 0.3134, 0.668, 0.332, 0.6866, 0.3283, 0.691, 0.309, 0.6717, 0.05403, 0.6866, 0.07586, 0.7012, 0.07314, 0.7062, 0.05038, 0.691, 0.01085, 0.5442, 0.005729, 0.57, -8.19e-10, 0.5694, 0.005341, 0.5426, 0.7614, 5.41e-09, 0.7614, 0.02276, 0.7537, 0.02276, 0.7537, 5.993e-09, 0.3134, 0.4982, 0.2988, 0.52, 0.2938, 0.5173, 0.309, 0.4945, 0.8415, 0.5922, 0.8415, 0.614, 0.8338, 0.614, 0.8338, 0.5922, 0.2988, 0.6462, 0.3134, 0.668, 0.309, 0.6717, 0.2938, 0.6489, 0.8415, 0.8024, 0.8415, 0.821, 0.8338, 0.821, 0.8338, 0.8024, 0.07586, 0.7012, 0.1001, 0.7112, 0.09843, 0.7167, 0.07314, 0.7062, 0.7957, 0.01936, 0.7957, 0.04212, 0.7879, 0.04212, 0.7879, 0.01936, 0.005729, 0.57, 0.005729, 0.5962, 1.434e-09, 0.5968, -8.19e-10, 0.5694, 0.332, 0.4796, 0.3134, 0.4982, 0.309, 0.4945, 0.3283, 0.4751, 0.2888, 0.622, 0.2988, 0.6462, 0.2938, 0.6489, 0.2833, 0.6236, 0.8221, 0.1699, 0.8221, 0.148, 0.8299, 0.148, 0.8299, 0.1699, 0.1001, 0.7112, 0.1258, 0.7163, 0.1253, 0.7221, 0.09843, 0.7167, 0.8299, 0.1884, 0.8299, 0.1699, 0.8376, 0.1699, 0.8376, 0.1884, 0.005729, 0.5962, 0.01085, 0.622, 0.005341, 0.6236, 1.434e-09, 0.5968, 0.8128, 4.182e-09, 0.8128, 0.01936, 0.805, 0.01936, 0.805, 3.598e-09, 0.3538, 0.465, 0.332, 0.4796, 0.3283, 0.4751, 0.3511, 0.4599, 0.7631, 0.2387, 0.7631, 0.2159, 0.7708, 0.2159, 0.7708, 0.2387, 0.1258, 0.7163, 0.1521, 0.7163, 0.1527, 0.7221, 0.1253, 0.7221, 0.7802, 0.01936, 0.7802, 1.724e-09, 0.7879, 2.307e-09, 0.7879, 0.01936, 0.378, 0.455, 0.3538, 0.465, 0.3511, 0.4599, 0.3764, 0.4495, 0.8415, 0.5679, 0.8415, 0.5922, 0.8338, 0.5922, 0.8338, 0.5679, 0.8415, 0.7806, 0.8415, 0.8024, 0.8338, 0.8024, 0.8338, 0.7806, 0.1521, 0.7163, 0.1778, 0.7112, 0.1795, 0.7167, 0.1527, 0.7221, 0.7957, 0.04212, 0.7957, 0.06741, 0.7879, 0.06741, 0.7879, 0.04212, 0.4038, 0.4499, 0.378, 0.455, 0.3764, 0.4495, 0.4032, 0.4441, 0.8221, 0.148, 0.8221, 0.1238, 0.8299, 0.1238, 0.8299, 0.148, 0.1778, 0.7112, 0.2021, 0.7012, 0.2048, 0.7062, 0.1795, 0.7167, 0.8299, 0.1699, 0.8299, 0.148, 0.8376, 0.148, 0.8376, 0.1699, 0.8128, 0.01936, 0.8128, 0.04212, 0.805, 0.04212, 0.805, 0.01936, 0.43, 0.4499, 0.4038, 0.4499, 0.4032, 0.4441, 0.4306, 0.4441, 0.7631, 0.2639, 0.7631, 0.2387, 0.7708, 0.2387, 0.7708, 0.2639, 0.2021, 0.7012, 0.2239, 0.6866, 0.2276, 0.691, 0.2048, 0.7062, 0.7802, 0.04212, 0.7802, 0.01936, 0.7879, 0.01936, 0.7879, 0.04212, 0.4558, 0.455, 0.43, 0.4499, 0.4306, 0.4441, 0.4574, 0.4495, 0.8415, 0.5422, 0.8415, 0.5679, 0.8338, 0.5679, 0.8338, 0.5422, 0.8415, 0.7564, 0.8415, 0.7806, 0.8338, 0.7806, 0.8338, 0.7564, 0.2239, 0.6866, 0.2425, 0.668, 0.2469, 0.6717, 0.2276, 0.691, 0.7957, 0.06741, 0.7957, 0.09426, 0.7879, 0.09426, 0.7879, 0.06741, 0.48, 0.465, 0.4558, 0.455, 0.4574, 0.4495, 0.4827, 0.4599, 0.8221, 0.1238, 0.8221, 0.09806, 0.8299, 0.09806, 0.8299, 0.1238, 0.2425, 0.668, 0.257, 0.6462, 0.2621, 0.6489, 0.2469, 0.6717, 0.8299, 0.148, 0.8299, 0.1238, 0.8376, 0.1238, 0.8376, 0.148, 0.8128, 0.04212, 0.8128, 0.06741, 0.805, 0.06741, 0.805, 0.04212, 0.5018, 0.4796, 0.48, 0.465, 0.4827, 0.4599, 0.5055, 0.4751, 0.7631, 0.2908, 0.7631, 0.2639, 0.7708, 0.2639, 0.7708, 0.2908, 0.257, 0.6462, 0.2671, 0.622, 0.2726, 0.6236, 0.2621, 0.6489, 0.7802, 0.06741, 0.7802, 0.04212, 0.7879, 0.04212, 0.7879, 0.06741, 0.5204, 0.4982, 0.5018, 0.4796, 0.5055, 0.4751, 0.5249, 0.4945, 0.8415, 0.5159, 0.8415, 0.5422, 0.8338, 0.5422, 0.8338, 0.5159, 0.2779, 0.4441, 0.2779, 0.4441, 0.2779, 0.4441, 0.2779, 0.4441, 0.2779, 0.4441, 0.2779, 0.4441, 0.2779, 0.4441, 0.2779, 0.4441, 0.2779, 0.4441, 0.2779, 0.4441, 0.2779, 0.4441, 0.2779, 0.4441, 0.2779, 0.4441, 0.2779, 0.4441, 0.2779, 0.4441, 0.2779, 0.4441, 0.2779, 0.4441, 0.2779, 0.4441, 0.2779, 0.4441, 0.2779, 0.4441, 0.2779, 0.4441, 0.2779, 0.4441, 0.2779, 0.4441, 0.2779, 0.4441, 0.2779, 0.4441, 0.2779, 0.4441, 0.2779, 0.4441, 0.2779, 0.4441, 0.2779, 0.4441, 0.2779, 0.4441, 0.2779, 0.4441, 0.2779, 0.4441, 0.2779, 0.4441, 0.2779, 0.4441, 0.2779, 0.4441, 0.2779, 0.4441, 0.2779, 0.4441, 0.2779, 0.4441, 0.2779, 0.4441, 0.2779, 0.4441, 0.2779, 0.4441, 0.2779, 0.4441, 0.2779, 0.4441, 0.2779, 0.4441, 0.2779, 0.4441, 0.2779, 0.4441, 0.2779, 0.4441, 0.2779, 0.4441, 0.2779, 0.4441, 0.2779, 0.4441, 0.2779, 0.4441, 0.2779, 0.4441, 0.2779, 0.4441, 0.2779, 0.4441, 0.2779, 0.4441, 0.2779, 0.4441, 0.2779, 0.4441, 0.2779, 0.4441, 0.2779, 0.4441, 0.2779, 0.4441, 0.2779, 0.4441, 0.2779, 0.4441, 0.2779, 0.4441, 0.2779, 0.4441, 0.2779, 0.4441, 0.2779, 0.4441, 0.2779, 0.4441, 0.2779, 0.4441, 0.2779, 0.4441, 0.2779, 0.4441, 0.2779, 0.4441, 0.2779, 0.4441, 0.2779, 0.4441, 0.2779, 0.4441, 0.2779, 0.4441, 0.2779, 0.4441, 0.2779, 0.4441, 0.2779, 0.4441, 0.2779, 0.4441, 0.2779, 0.4441, 0.2779, 0.4441, 0.2779, 0.4441, 0.2779, 0.4441, 0.2779, 0.4441, 0.2779, 0.4441, 0.2779, 0.4441, 0.2779, 0.4441, 0.2779, 0.4441, 0.2779, 0.4441, 0.2779, 0.4441, 0.2779, 0.4441, 0.2779, 0.4441, 0.2779, 0.4441, 0.2779, 0.4441, 0.2779, 0.4441, 0.2779, 0.4441, 0.2779, 0.4441, 0.2779, 0.4441, 0.2779, 0.4441, 0.2779, 0.4441, 0.2779, 0.4441, 0.2779, 0.4441, 0.2779, 0.4441, 0.2779, 0.4441, 0.2779, 0.4441, 0.2779, 0.4441, 0.2779, 0.4441, 0.2779, 0.4441, 0.2779, 0.4441, 0.2779, 0.4441, 0.2779, 0.4441, 0.2779, 0.4441, 0.2779, 0.4441, 0.2779, 0.4441, 0.2779, 0.4441, 0.2779, 0.4441, 0.2779, 0.4441, 0.2779, 0.4441, 0.2779, 0.4441, 0.2779, 0.4441, 0.2779, 0.4441, 0.2779, 0.4441, 0.2779, 0.4441, 0.2779, 0.4441, 0.2779, 0.4441, 0.2779, 0.4441, 0.2779, 0.4441, 0.2779, 0.4441, 0.2779, 0.4441, 0.2779, 0.4441, 0.2779, 0.4441, 0.2779, 0.4441, 0.2779, 0.4441, 0.2779, 0.4441, 0.2779, 0.4441, 0.2779, 0.4441, 0.2779, 0.4441, 0.2779, 0.4441, 0.2779, 0.4441, 0.2779, 0.4441, 0.2779, 0.4441, 0.2779, 0.4441, 0.2779, 0.4441, 0.2779, 0.4441, 0.2779, 0.4441, 0.2779, 0.4441, 0.2779, 0.4441, 0.2779, 0.4441, 0.2779, 0.4441, 0.2779, 0.4441, 0.2779, 0.4441, 0.2779, 0.4441, 0.2779, 0.4441, 0.2779, 0.4441, 0.2779, 0.4441, 0.2779, 0.4441, 0.2779, 0.4441, 0.2779, 0.4441, 0.2779, 0.4441, 0.2779, 0.4441, 0.2779, 0.4441, 0.2779, 0.4441, 0.2779, 0.4441, 0.2779, 0.4441, 0.2779, 0.4441, 0.2779, 0.4441, 0.2779, 0.4441, 0.2779, 0.4441, 0.2779, 0.4441, 0.2779, 0.4441, 0.2779, 0.4441, 0.2779, 0.4441, 0.2779, 0.4441, 0.2779, 0.4441, 0.2779, 0.4441, 0.2779, 0.4441, 0.2779, 0.4441, 0.2779, 0.4441, 0.2779, 0.4441, 0.2779, 0.4441, 0.2779, 0.4441, 0.2779, 0.4441, 0.2779, 0.4441, 0.2779, 0.4441, 0.2779, 0.4441, 0.2779, 0.4441, 0.2779, 0.4441, 0.2779, 0.4441, 0.2779, 0.4441, 0.2779, 0.4441, 0.2779, 0.4441, 0.2779, 0.4441, 0.2779, 0.4441, 0.2779, 0.4441, 0.2779, 0.4441, 0.2779, 0.4441, 0.2779, 0.4441, 0.2779, 0.4441, 0.2779, 0.4441, 0.2779, 0.4441, 0.2779, 0.4441, 0.2779, 0.4441, 0.2779, 0.4441, 0.2779, 0.4441, 0.2779, 0.4441, 0.2779, 0.4441, 0.2779, 0.4441, 0.2779, 0.4441, 0.2779, 0.4441, 0.2779, 0.4441, 0.2779, 0.4441, 0.2779, 0.4441, 0.2779, 0.4441, 0.2779, 0.4441, 0.2779, 0.4441, 0.2779, 0.4441, 0.2779, 0.4441, 0.2779, 0.4441, 0.2779, 0.4441, 0.2779, 0.4441, 0.2779, 0.4441, 0.2779, 0.4441, 0.2779, 0.4441, 0.2779, 0.4441, 0.2779, 0.4441, 0.2779, 0.4441, 0.2779, 0.4441, 0.2779, 0.4441, 0.2779, 0.4441, 0.2779, 0.4441, 0.2779, 0.4441, 0.2779, 0.4441, 0.2779, 0.4441, 0.2779, 0.4441, 0.2779, 0.4441, 0.2779, 0.4441, 0.2779, 0.4441, 0.2779, 0.4441, 0.2779, 0.4441, 0.2779, 0.4441, 0.2779, 0.4441, 0.2779, 0.4441, 0.2779, 0.4441, 0.2779, 0.4441, 0.2779, 0.4441, 0.2779, 0.4441, 0.2779, 0.4441, 0.2779, 0.4441, 0.2779, 0.4441, 0.2779, 0.4441, 0.2779, 0.4441, 0.2779, 0.4441, 0.2779, 0.4441, 0.2779, 0.4441, 0.2779, 0.4441, 0.2779, 0.4441, 0.805, 0.2908, 0.7957, 0.2908, 0.7957, 0.2639, 0.805, 0.2639, 0.805, 0.2639, 0.7957, 0.2639, 0.7957, 0.2387, 0.805, 0.2387, 0.805, 0.2387, 0.7957, 0.2387, 0.7957, 0.2159, 0.805, 0.2159, 0.805, 0.2159, 0.7957, 0.2159, 0.7957, 0.1965, 0.805, 0.1965, 0.805, 0.1965, 0.7957, 0.1965, 0.7957, 0.1738, 0.805, 0.1738, 0.805, 0.1738, 0.7957, 0.1738, 0.7957, 0.1485, 0.805, 0.1485, 0.805, 0.1485, 0.7957, 0.1485, 0.7957, 0.1216, 0.805, 0.1216, 0.805, 0.1216, 0.7957, 0.1216, 0.7957, 0.09426, 0.805, 0.09426, 0.805, 0.09426, 0.7957, 0.09426, 0.7957, 0.06741, 0.805, 0.06741, 0.805, 0.06741, 0.7957, 0.06741, 0.7957, 0.04212, 0.805, 0.04212, 0.805, 0.04212, 0.7957, 0.04212, 0.7957, 0.01936, 0.805, 0.01936, 0.805, 0.01936, 0.7957, 0.01936, 0.7957, 2.89e-09, 0.805, 3.598e-09, 0.8221, 0.3931, 0.8128, 0.3931, 0.8128, 0.3703, 0.8221, 0.3703, 0.8221, 0.3703, 0.8128, 0.3703, 0.8128, 0.345, 0.8221, 0.345, 0.8221, 0.345, 0.8128, 0.345, 0.8128, 0.3182, 0.8221, 0.3182, 0.8221, 0.3182, 0.8128, 0.3182, 0.8128, 0.2908, 0.8221, 0.2908, 0.8221, 0.2908, 0.8128, 0.2908, 0.8128, 0.2639, 0.8221, 0.2639, 0.8221, 0.2639, 0.8128, 0.2639, 0.8128, 0.2387, 0.8221, 0.2387, 0.8221, 0.2387, 0.8128, 0.2387, 0.8128, 0.2159, 0.8221, 0.2159, 0.8221, 0.2159, 0.8128, 0.2159, 0.8128, 0.1965, 0.8221, 0.1965, 0.8221, 0.1965, 0.8128, 0.1965, 0.8128, 0.1738, 0.8221, 0.1738, 0.8221, 0.1738, 0.8128, 0.1738, 0.8128, 0.1485, 0.8221, 0.1485, 0.8221, 0.1485, 0.8128, 0.1485, 0.8128, 0.1216, 0.8221, 0.1216, 0.8221, 0.1216, 0.8128, 0.1216, 0.8128, 0.09426, 0.8221, 0.09426, 0.8221, 0.09426, 0.8128, 0.09426, 0.8128, 0.06741, 0.8221, 0.06741, 0.8221, 0.06741, 0.8128, 0.06741, 0.8128, 0.04212, 0.8221, 0.04212, 0.8221, 0.04212, 0.8128, 0.04212, 0.8128, 0.01936, 0.8221, 0.01936, 0.8221, 0.01936, 0.8128, 0.01936, 0.8128, 4.182e-09, 0.8221, 4.89e-09, 0.805, 0.3931, 0.7957, 0.3931, 0.7957, 0.3703, 0.805, 0.3703, 0.805, 0.3703, 0.7957, 0.3703, 0.7957, 0.345, 0.805, 0.345, 0.805, 0.345, 0.7957, 0.345, 0.7957, 0.3182, 0.805, 0.3182, 0.805, 0.3182, 0.7957, 0.3182, 0.7957, 0.2908, 0.805, 0.2908, 0.7614, 0.0749, 0.7708, 0.0749, 0.7708, 0.1023, 0.7614, 0.1023, 0.7614, 0.04805, 0.7708, 0.04805, 0.7708, 0.0749, 0.7614, 0.0749, 0.7614, 0.02276, 0.7708, 0.02276, 0.7708, 0.04805, 0.7614, 0.04805, 0.7614, 5.41e-09, 0.7708, 4.702e-09, 0.7708, 0.02276, 0.7614, 0.02276, 0.7802, 0.01936, 0.7708, 0.01936, 0.7708, 1.016e-09, 0.7802, 1.724e-09, 0.7802, 0.04212, 0.7708, 0.04212, 0.7708, 0.01936, 0.7802, 0.01936, 0.7802, 0.06741, 0.7708, 0.06741, 0.7708, 0.04212, 0.7802, 0.04212, 0.7802, 0.09426, 0.7708, 0.09426, 0.7708, 0.06741, 0.7802, 0.06741, 0.7802, 0.1216, 0.7708, 0.1216, 0.7708, 0.09426, 0.7802, 0.09426, 0.7802, 0.1485, 0.7708, 0.1485, 0.7708, 0.1216, 0.7802, 0.1216, 0.7802, 0.1738, 0.7708, 0.1738, 0.7708, 0.1485, 0.7802, 0.1485, 0.7802, 0.1965, 0.7708, 0.1965, 0.7708, 0.1738, 0.7802, 0.1738, 0.7802, 0.2159, 0.7708, 0.2159, 0.7708, 0.1965, 0.7802, 0.1965, 0.7802, 0.2387, 0.7708, 0.2387, 0.7708, 0.2159, 0.7802, 0.2159, 0.7802, 0.2639, 0.7708, 0.2639, 0.7708, 0.2387, 0.7802, 0.2387, 0.7802, 0.2908, 0.7708, 0.2908, 0.7708, 0.2639, 0.7802, 0.2639, 0.7802, 0.3182, 0.7708, 0.3182, 0.7708, 0.2908, 0.7802, 0.2908, 0.7802, 0.345, 0.7708, 0.345, 0.7708, 0.3182, 0.7802, 0.3182, 0.7802, 0.3703, 0.7708, 0.3703, 0.7708, 0.345, 0.7802, 0.345, 0.7802, 0.3931, 0.7708, 0.3931, 0.7708, 0.3703, 0.7802, 0.3703, 0.7631, 0.2159, 0.7537, 0.2159, 0.7537, 0.1965, 0.7631, 0.1965, 0.7631, 0.2387, 0.7537, 0.2387, 0.7537, 0.2159, 0.7631, 0.2159, 0.7631, 0.2639, 0.7537, 0.2639, 0.7537, 0.2387, 0.7631, 0.2387, 0.7631, 0.2908, 0.7537, 0.2908, 0.7537, 0.2639, 0.7631, 0.2639, 0.7631, 0.3182, 0.7537, 0.3182, 0.7537, 0.2908, 0.7631, 0.2908, 0.7631, 0.345, 0.7537, 0.345, 0.7537, 0.3182, 0.7631, 0.3182, 0.7631, 0.3703, 0.7537, 0.3703, 0.7537, 0.345, 0.7631, 0.345, 0.7631, 0.3931, 0.7537, 0.3931, 0.7537, 0.3703, 0.7631, 0.3703, 0.7614, 0.1772, 0.7708, 0.1772, 0.7708, 0.1965, 0.7614, 0.1965, 0.7614, 0.1544, 0.7708, 0.1544, 0.7708, 0.1772, 0.7614, 0.1772, 0.7614, 0.1291, 0.7708, 0.1291, 0.7708, 0.1544, 0.7614, 0.1544, 0.7614, 0.1023, 0.7708, 0.1023, 0.7708, 0.1291, 0.7614, 0.1291, 0.8415, 0.7306, 0.8415, 0.7564, 0.8338, 0.7564, 0.8338, 0.7306, 0.3538, 0.7012, 0.378, 0.7112, 0.3764, 0.7167, 0.3511, 0.7062, 0.7957, 0.09426, 0.7957, 0.1216, 0.7879, 0.1216, 0.7879, 0.09426, 0.2837, 0.57, 0.2837, 0.5962, 0.2779, 0.5968, 0.2779, 0.5694, 0.8221, 0.09806, 0.8221, 0.07181, 0.8299, 0.07181, 0.8299, 0.09806, 0.05403, 0.4796, 0.03547, 0.4982, 0.03102, 0.4945, 0.05038, 0.4751, 0.01085, 0.622, 0.02089, 0.6462, 0.01582, 0.6489, 0.005341, 0.6236, 0.378, 0.7112, 0.4038, 0.7163, 0.4032, 0.7221, 0.3764, 0.7167, 0.8299, 0.1238, 0.8299, 0.09806, 0.8376, 0.09806, 0.8376, 0.1238, 0.2837, 0.5962, 0.2888, 0.622, 0.2833, 0.6236, 0.2779, 0.5968, 0.8128, 0.06741, 0.8128, 0.09426, 0.805, 0.09426, 0.805, 0.06741, 0.07586, 0.465, 0.05403, 0.4796, 0.05038, 0.4751, 0.07314, 0.4599, 0.7631, 0.3182, 0.7631, 0.2908, 0.7708, 0.2908, 0.7708, 0.3182, 0.7802, 0.09426, 0.7802, 0.06741, 0.7879, 0.06741, 0.7879, 0.09426, 0.4038, 0.7163, 0.43, 0.7163, 0.4306, 0.7221, 0.4032, 0.7221, 0.1001, 0.455, 0.07586, 0.465, 0.07314, 0.4599, 0.09843, 0.4495, 0.8415, 0.4902, 0.8415, 0.5159, 0.8338, 0.5159, 0.8338, 0.4902, 0.8415, 0.7044, 0.8415, 0.7306, 0.8338, 0.7306, 0.8338, 0.7044, 0.43, 0.7163, 0.4558, 0.7112, 0.4574, 0.7167, 0.4306, 0.7221, 0.7957, 0.1216, 0.7957, 0.1485, 0.7879, 0.1485, 0.7879, 0.1216, 0.8221, 0.07181, 0.8221, 0.04607, 0.8299, 0.04607, 0.8299, 0.07181, 0.1258, 0.4499, 0.1001, 0.455, 0.09843, 0.4495, 0.1253, 0.4441, 0.4558, 0.7112, 0.48, 0.7012, 0.4827, 0.7062, 0.4574, 0.7167, 0.8299, 0.09806, 0.8299, 0.07181, 0.8376, 0.07181, 0.8376, 0.09806, 0.8128, 0.09426, 0.8128, 0.1216, 0.805, 0.1216, 0.805, 0.09426, 0.1521, 0.4499, 0.1258, 0.4499, 0.1253, 0.4441, 0.1527, 0.4441, 0.7631, 0.345, 0.7631, 0.3182, 0.7708, 0.3182, 0.7708, 0.345, 0.7802, 0.1216, 0.7802, 0.09426, 0.7879, 0.09426, 0.7879, 0.1216, 0.48, 0.7012, 0.5018, 0.6866, 0.5055, 0.691, 0.4827, 0.7062, 0.1778, 0.455, 0.1521, 0.4499, 0.1527, 0.4441, 0.1795, 0.4495, 0.8415, 0.4659, 0.8415, 0.4902, 0.8338, 0.4902, 0.8338, 0.4659, 0.5018, 0.6866, 0.5204, 0.668, 0.5249, 0.6717, 0.5055, 0.691, 0.8415, 0.6786, 0.8415, 0.7044, 0.8338, 0.7044, 0.8338, 0.6786, 0.2021, 0.465, 0.1778, 0.455, 0.1795, 0.4495, 0.2048, 0.4599, 0.5204, 0.668, 0.535, 0.6462, 0.5401, 0.6489, 0.5249, 0.6717, 0.7957, 0.1485, 0.7957, 0.1738, 0.7879, 0.1738, 0.7879, 0.1485, 0.2239, 0.4796, 0.2021, 0.465, 0.2048, 0.4599, 0.2276, 0.4751, 0.8221, 0.04607, 0.8221, 0.02182, 0.8299, 0.02182, 0.8299, 0.04607, 0.535, 0.6462, 0.545, 0.622, 0.5505, 0.6236, 0.5401, 0.6489, 0.2425, 0.4982, 0.2239, 0.4796, 0.2276, 0.4751, 0.2469, 0.4945, 0.8299, 0.07181, 0.8299, 0.04607, 0.8376, 0.04607, 0.8376, 0.07181, 0.8128, 0.1216, 0.8128, 0.1485, 0.805, 0.1485, 0.805, 0.1216, 0.545, 0.622, 0.5501, 0.5962, 0.5559, 0.5968, 0.5505, 0.6236, 0.7631, 0.3703, 0.7631, 0.345, 0.7708, 0.345, 0.7708, 0.3703, 0.7802, 0.1485, 0.7802, 0.1216, 0.7879, 0.1216, 0.7879, 0.1485, 0.257, 0.52, 0.2425, 0.4982, 0.2469, 0.4945, 0.2621, 0.5173, 0.5501, 0.5962, 0.5501, 0.57, 0.5559, 0.5694, 0.5559, 0.5968, 0.8415, 0.4441, 0.8415, 0.4659, 0.8338, 0.4659, 0.8338, 0.4441, 0.2671, 0.5442, 0.257, 0.52, 0.2621, 0.5173, 0.2726, 0.5426, 0.8415, 0.6544, 0.8415, 0.6786, 0.8338, 0.6786, 0.8338, 0.6544, 0.8221, 0.02182, 0.8221, 4.89e-09, 0.8299, 5.473e-09, 0.8299, 0.02182, 0.5501, 0.57, 0.545, 0.5442, 0.5505, 0.5426, 0.5559, 0.5694, 0.7957, 0.1738, 0.7957, 0.1965, 0.7879, 0.1965, 0.7879, 0.1738, 0.2722, 0.57, 0.2671, 0.5442, 0.2726, 0.5426, 0.2779, 0.5694, 0.8299, 0.04607, 0.8299, 0.02182, 0.8376, 0.02182, 0.8376, 0.04607, 0.545, 0.5442, 0.535, 0.52, 0.5401, 0.5173, 0.5505, 0.5426, 0.8128, 0.1485, 0.8128, 0.1738, 0.805, 0.1738, 0.805, 0.1485, 0.7631, 0.3931, 0.7631, 0.3703, 0.7708, 0.3703, 0.7708, 0.3931, 0.2722, 0.5962, 0.2722, 0.57, 0.2779, 0.5694, 0.2779, 0.5968, 0.7802, 0.1738, 0.7802, 0.1485, 0.7879, 0.1485, 0.7879, 0.1738, 0.535, 0.52, 0.5204, 0.4982, 0.5249, 0.4945, 0.5401, 0.5173, 0.8453, 0.1699, 0.8453, 0.1884, 0.8376, 0.1884, 0.8376, 0.1699, 0.2671, 0.622, 0.2722, 0.5962, 0.2779, 0.5968, 0.2726, 0.6236, 0.8415, 0.6326, 0.8415, 0.6544, 0.8338, 0.6544, 0.8338, 0.6326, 0.6099, 0.6866, 0.6317, 0.7012, 0.629, 0.7062, 0.6063, 0.691, 0.2239, 0.9645, 0.2425, 0.946, 0.2469, 0.9496, 0.2276, 0.969, 0.03547, 0.7761, 0.02089, 0.7979, 0.01582, 0.7952, 0.03102, 0.7724, 0.7337, 0.455, 0.708, 0.4499, 0.7085, 0.4441, 0.7354, 0.4495, 0.6317, 0.7012, 0.656, 0.7112, 0.6543, 0.7167, 0.629, 0.7062, 0.2021, 0.9791, 0.2239, 0.9645, 0.2276, 0.969, 0.2048, 0.9842, 0.05403, 0.7575, 0.03547, 0.7761, 0.03102, 0.7724, 0.05038, 0.7531, 0.708, 0.4499, 0.6817, 0.4499, 0.6812, 0.4441, 0.7085, 0.4441, 0.656, 0.7112, 0.6817, 0.7163, 0.6812, 0.7221, 0.6543, 0.7167, 0.1778, 0.9892, 0.2021, 0.9791, 0.2048, 0.9842, 0.1795, 0.9947, 0.07586, 0.743, 0.05403, 0.7575, 0.05038, 0.7531, 0.07314, 0.7379, 0.6817, 0.4499, 0.656, 0.455, 0.6543, 0.4495, 0.6812, 0.4441, 0.6817, 0.7163, 0.708, 0.7163, 0.7085, 0.7221, 0.6812, 0.7221, 0.1521, 0.9943, 0.1778, 0.9892, 0.1795, 0.9947, 0.1527, 1.0, 0.1001, 0.7329, 0.07586, 0.743, 0.07314, 0.7379, 0.09843, 0.7274, 0.656, 0.455, 0.6317, 0.465, 0.629, 0.4599, 0.6543, 0.4495, 0.708, 0.7163, 0.7337, 0.7112, 0.7354, 0.7167, 0.7085, 0.7221, 0.1258, 0.9943, 0.1521, 0.9943, 0.1527, 1.0, 0.1253, 1.0, 0.1258, 0.7278, 0.1001, 0.7329, 0.09843, 0.7274, 0.1253, 0.7221, 0.6317, 0.465, 0.6099, 0.4796, 0.6063, 0.4751, 0.629, 0.4599, 0.7337, 0.7112, 0.758, 0.7012, 0.7607, 0.7062, 0.7354, 0.7167, 0.1001, 0.9892, 0.1258, 0.9943, 0.1253, 1.0, 0.09843, 0.9947, 0.1521, 0.7278, 0.1258, 0.7278, 0.1253, 0.7221, 0.1527, 0.7221, 0.6099, 0.4796, 0.5914, 0.4982, 0.5869, 0.4945, 0.6063, 0.4751, 0.758, 0.7012, 0.7798, 0.6866, 0.7834, 0.691, 0.7607, 0.7062, 0.07586, 0.9791, 0.1001, 0.9892, 0.09843, 0.9947, 0.07314, 0.9842, 0.1778, 0.7329, 0.1521, 0.7278, 0.1527, 0.7221, 0.1795, 0.7274, 0.5914, 0.4982, 0.5768, 0.52, 0.5717, 0.5173, 0.5869, 0.4945, 0.7798, 0.6866, 0.7983, 0.668, 0.8028, 0.6717, 0.7834, 0.691, 0.05403, 0.9645, 0.07586, 0.9791, 0.07314, 0.9842, 0.05038, 0.969, 0.2021, 0.743, 0.1778, 0.7329, 0.1795, 0.7274, 0.2048, 0.7379, 0.758, 0.465, 0.7337, 0.455, 0.7354, 0.4495, 0.7607, 0.4599, 0.02089, 0.7979, 0.01085, 0.8222, 0.005341, 0.8205, 0.01582, 0.7952, 0.2425, 0.946, 0.257, 0.9241, 0.2621, 0.9269, 0.2469, 0.9496, 0.5914, 0.668, 0.6099, 0.6866, 0.6063, 0.691, 0.5869, 0.6717, 0.7798, 0.4796, 0.758, 0.465, 0.7607, 0.4599, 0.7834, 0.4751, 0.01085, 0.8222, 0.005729, 0.8479, -3.295e-09, 0.8473, 0.005341, 0.8205, 0.257, 0.9241, 0.2671, 0.8999, 0.2726, 0.9016, 0.2621, 0.9269, 0.5768, 0.6462, 0.5914, 0.668, 0.5869, 0.6717, 0.5717, 0.6489, 0.7983, 0.4982, 0.7798, 0.4796, 0.7834, 0.4751, 0.8028, 0.4945, 0.005729, 0.8479, 0.005729, 0.8742, -1.872e-09, 0.8747, -3.295e-09, 0.8473, 0.2671, 0.8999, 0.2722, 0.8742, 0.2779, 0.8747, 0.2726, 0.9016, 0.5667, 0.622, 0.5768, 0.6462, 0.5717, 0.6489, 0.5612, 0.6236, 0.8129, 0.52, 0.7983, 0.4982, 0.8028, 0.4945, 0.818, 0.5173, 0.005729, 0.8742, 0.01085, 0.8999, 0.005341, 0.9016, -1.872e-09, 0.8747, 0.2722, 0.8742, 0.2722, 0.8479, 0.2779, 0.8473, 0.2779, 0.8747, 0.823, 0.5442, 0.8129, 0.52, 0.818, 0.5173, 0.8285, 0.5426, 0.2722, 0.8479, 0.2671, 0.8222, 0.2726, 0.8205, 0.2779, 0.8473, 0.8281, 0.57, 0.823, 0.5442, 0.8285, 0.5426, 0.8338, 0.5694, 0.2671, 0.8222, 0.257, 0.7979, 0.2621, 0.7952, 0.2726, 0.8205, 0.5616, 0.5962, 0.5667, 0.622, 0.5612, 0.6236, 0.5559, 0.5968, 0.8281, 0.5962, 0.8281, 0.57, 0.8338, 0.5694, 0.8338, 0.5968, 0.01085, 0.8999, 0.02089, 0.9241, 0.01582, 0.9269, 0.005341, 0.9016, 0.257, 0.7979, 0.2425, 0.7761, 0.2469, 0.7724, 0.2621, 0.7952, 0.823, 0.622, 0.8281, 0.5962, 0.8338, 0.5968, 0.8285, 0.6236, 0.5616, 0.57, 0.5616, 0.5962, 0.5559, 0.5968, 0.5559, 0.5694, 0.2425, 0.7761, 0.2239, 0.7575, 0.2276, 0.7531, 0.2469, 0.7724, 0.02089, 0.9241, 0.03547, 0.946, 0.03102, 0.9496, 0.01582, 0.9269, 0.8129, 0.6462, 0.823, 0.622, 0.8285, 0.6236, 0.818, 0.6489, 0.5667, 0.5442, 0.5616, 0.57, 0.5559, 0.5694, 0.5612, 0.5426, 0.2239, 0.7575, 0.2021, 0.743, 0.2048, 0.7379, 0.2276, 0.7531, 0.03547, 0.946, 0.05403, 0.9645, 0.05038, 0.969, 0.03102, 0.9496, 0.7983, 0.668, 0.8129, 0.6462, 0.818, 0.6489, 0.8028, 0.6717, 0.5768, 0.52, 0.5667, 0.5442, 0.5612, 0.5426, 0.5717, 0.5173, 0.8453, 6.639e-09, 0.8453, 0.02182, 0.8376, 0.02182, 0.8376, 6.056e-09, 0.8415, 0.614, 0.8415, 0.6326, 0.8338, 0.6326, 0.8338, 0.614, 0.7614, 0.02276, 0.7614, 0.04805, 0.7537, 0.04805, 0.7537, 0.02276, 0.7802, 0.3931, 0.7802, 0.3703, 0.7879, 0.3703, 0.7879, 0.3931, 0.7957, 0.345, 0.7957, 0.3703, 0.7879, 0.3703, 0.7879, 0.345, 0.8221, 0.2345, 0.8221, 0.2103, 0.8299, 0.2103, 0.8299, 0.2345, 0.8128, 0.3703, 0.8128, 0.3931, 0.805, 0.3931, 0.805, 0.3703, 0.8299, 0.2103, 0.8299, 0.1884, 0.8376, 0.1884, 0.8376, 0.2103, 0.8453, 0.02182, 0.8453, 0.04607, 0.8376, 0.04607, 0.8376, 0.02182, 0.8453, 0.1884, 0.8453, 0.2103, 0.8376, 0.2103, 0.8376, 0.1884, 0.7614, 0.04805, 0.7614, 0.0749, 0.7537, 0.0749, 0.7537, 0.04805, 0.7802, 0.3703, 0.7802, 0.345, 0.7879, 0.345, 0.7879, 0.3703, 0.7957, 0.3182, 0.7957, 0.345, 0.7879, 0.345, 0.7879, 0.3182, 0.8221, 0.2602, 0.8221, 0.2345, 0.8299, 0.2345, 0.8299, 0.2602, 0.8299, 0.2345, 0.8299, 0.2103, 0.8376, 0.2103, 0.8376, 0.2345, 0.8128, 0.345, 0.8128, 0.3703, 0.805, 0.3703, 0.805, 0.345, 0.8453, 0.04607, 0.8453, 0.07181, 0.8376, 0.07181, 0.8376, 0.04607, 0.8453, 0.2103, 0.8453, 0.2345, 0.8376, 0.2345, 0.8376, 0.2103, 0.7614, 0.0749, 0.7614, 0.1023, 0.7537, 0.1023, 0.7537, 0.0749, 0.7802, 0.345, 0.7802, 0.3182, 0.7879, 0.3182, 0.7879, 0.345, 0.7957, 0.2908, 0.7957, 0.3182, 0.7879, 0.3182, 0.7879, 0.2908, 0.8221, 0.2865, 0.8221, 0.2602, 0.8299, 0.2602, 0.8299, 0.2865, 0.8299, 0.2602, 0.8299, 0.2345, 0.8376, 0.2345, 0.8376, 0.2602, 0.8128, 0.3182, 0.8128, 0.345, 0.805, 0.345, 0.805, 0.3182, 0.8453, 0.07181, 0.8453, 0.09806, 0.8376, 0.09806, 0.8376, 0.07181, 0.8453, 0.2345, 0.8453, 0.2602, 0.8376, 0.2602, 0.8376, 0.2345, 0.7802, 0.3182, 0.7802, 0.2908, 0.7879, 0.2908, 0.7879, 0.3182, 0.8299, 0.2865, 0.8299, 0.2602, 0.8376, 0.2602, 0.8376, 0.2865, 0.8128, 0.2908, 0.8128, 0.3182, 0.805, 0.3182, 0.805, 0.2908, 0.8453, 0.2602, 0.8453, 0.2865, 0.8376, 0.2865, 0.8376, 0.2602, 0.7802, 0.2908, 0.7802, 0.2639, 0.7879, 0.2639, 0.7879, 0.2908, 0.8299, 0.3122, 0.8299, 0.2865, 0.8376, 0.2865, 0.8376, 0.3122, 0.8128, 0.2639, 0.8128, 0.2908, 0.805, 0.2908, 0.805, 0.2639, 0.8453, 0.2865, 0.8453, 0.3122, 0.8376, 0.3122, 0.8376, 0.2865, 0.7614, 0.1023, 0.7614, 0.1291, 0.7537, 0.1291, 0.7537, 0.1023, 0.7802, 0.2639, 0.7802, 0.2387, 0.7879, 0.2387, 0.7879, 0.2639, 0.8221, 0.3122, 0.8221, 0.2865, 0.8299, 0.2865, 0.8299, 0.3122, 0.7957, 0.2639, 0.7957, 0.2908, 0.7879, 0.2908, 0.7879, 0.2639, 0.8128, 0.2387, 0.8128, 0.2639, 0.805, 0.2639, 0.805, 0.2387, 0.8299, 0.3365, 0.8299, 0.3122, 0.8376, 0.3122, 0.8376, 0.3365, 0.8453, 0.09806, 0.8453, 0.1238, 0.8376, 0.1238, 0.8376, 0.09806, 0.8453, 0.3122, 0.8453, 0.3365, 0.8376, 0.3365, 0.8376, 0.3122, 0.7802, 0.2387, 0.7802, 0.2159, 0.7879, 0.2159, 0.7879, 0.2387, 0.7614, 0.1291, 0.7614, 0.1544, 0.7537, 0.1544, 0.7537, 0.1291, 0.8128, 0.2159, 0.8128, 0.2387, 0.805, 0.2387, 0.805, 0.2159, 0.8299, 0.3583, 0.8299, 0.3365, 0.8376, 0.3365, 0.8376, 0.3583, 0.8221, 0.3365, 0.8221, 0.3122, 0.8299, 0.3122, 0.8299, 0.3365, 0.7957, 0.2387, 0.7957, 0.2639, 0.7879, 0.2639, 0.7879, 0.2387, 0.8453, 0.3365, 0.8453, 0.3583, 0.8376, 0.3583, 0.8376, 0.3365, 0.8453, 0.1238, 0.8453, 0.148, 0.8376, 0.148, 0.8376, 0.1238, 0.7802, 0.2159, 0.7802, 0.1965, 0.7879, 0.1965, 0.7879, 0.2159, 0.7614, 0.1544, 0.7614, 0.1772, 0.7537, 0.1772, 0.7537, 0.1544, 0.8128, 0.1965, 0.8128, 0.2159, 0.805, 0.2159, 0.805, 0.1965, 0.8299, 0.3769, 0.8299, 0.3583, 0.8376, 0.3583, 0.8376, 0.3769, 0.8221, 0.3583, 0.8221, 0.3365, 0.8299, 0.3365, 0.8299, 0.3583, 0.7957, 0.2159, 0.7957, 0.2387, 0.7879, 0.2387, 0.7879, 0.2159, 0.8453, 0.3583, 0.8453, 0.3769, 0.8376, 0.3769, 0.8376, 0.3583, 0.8453, 0.148, 0.8453, 0.1699, 0.8376, 0.1699, 0.8376, 0.148, 0.7802, 0.1965, 0.7802, 0.1738, 0.7879, 0.1738, 0.7879, 0.1965, 0.7614, 0.1772, 0.7614, 0.1965, 0.7537, 0.1965, 0.7537, 0.1772, 0.8128, 0.1738, 0.8128, 0.1965, 0.805, 0.1965, 0.805, 0.1738, 0.8299, 0.02182, 0.8299, 5.473e-09, 0.8376, 6.056e-09, 0.8376, 0.02182, 0.7957, 0.1965, 0.7957, 0.2159, 0.7879, 0.2159, 0.7879, 0.1965, 0.8221, 0.3769, 0.8221, 0.3583, 0.8299, 0.3583, 0.8299, 0.3769])
me_cylinder.materials.append(mat_body)
me_cylinder.materials.append(mat_metal)
me_cylinder.update()

# ---- objects
ob_cylinder = bpy.data.objects.new('Cylinder', me_cylinder)

# ---- transforms, parenting, visibility, modifiers, constraints
ob_cylinder.location = (0.0, 0.0, 0.0)

# ---- collection membership
col_collection.objects.link(ob_cylinder)

# ---- scene / render settings (as saved in the file)
scene.frame_start = 1; scene.frame_end = 250; scene.frame_set(1)
scene.render.engine = 'BLENDER_EEVEE_NEXT'
bpy.context.view_layer.update()

# ---- added for rendering (the .blend has no active camera and no usable light): camera, sun
cam_auto = bpy.data.cameras.new('AutoCamera')
cam_auto.lens = 50.0
cam_auto.sensor_width = 36.0
cam_auto.clip_end = 1000.0
ob_auto_camera = bpy.data.objects.new('AutoCamera', cam_auto)
scene.collection.objects.link(ob_auto_camera)
ob_auto_camera.location = (5.98274, -7.17929, 7.19875)
ob_auto_camera.rotation_euler = (1.09748, -7.21219e-08, 0.694738)
scene.camera = ob_auto_camera
light_auto_sun = bpy.data.lights.new('AutoSun', 'SUN')
light_auto_sun.energy = 3.0
light_auto_sun.angle = 0.0523599
ob_auto_sun = bpy.data.objects.new('AutoSun', light_auto_sun)
scene.collection.objects.link(ob_auto_sun)
ob_auto_sun.rotation_euler = (0.872665, 0.174533, 0.523599)
bpy.context.view_layer.update()

